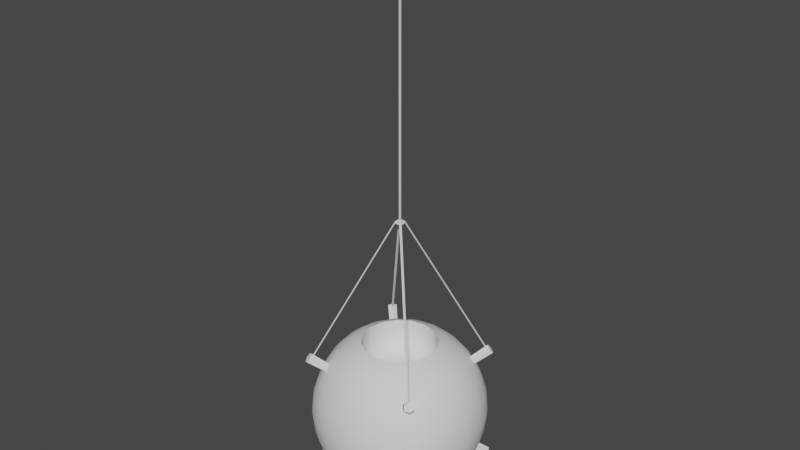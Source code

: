 # Source: plantpot.blend  (saved by Blender 3.5.10; exported with 4.5.12 LTS)
import bpy
from mathutils import Matrix  # noqa: F401  (used for matrix-valued properties, if any)

bpy.ops.wm.read_factory_settings(use_empty=True)
scene = bpy.context.scene
scene.name = 'Scene'

# ---- collections
col_collection = bpy.data.collections.new('Collection'); scene.collection.children.link(col_collection)

# ---- node groups
ng_auto_smooth = bpy.data.node_groups.new('Auto Smooth', 'GeometryNodeTree')
_s = ng_auto_smooth.interface.new_socket(name='Geometry', in_out='OUTPUT', socket_type='NodeSocketGeometry')
_s = ng_auto_smooth.interface.new_socket(name='Geometry', in_out='INPUT', socket_type='NodeSocketGeometry')
_s = ng_auto_smooth.interface.new_socket(name='Angle', in_out='INPUT', socket_type='NodeSocketFloat')
_s.subtype = 'ANGLE'
_s.min_value = 0.0
_s.max_value = 3.142
ng_auto_smooth.is_modifier = True
_N = ng_auto_smooth.nodes; _L = ng_auto_smooth.links
n0 = _N.new('NodeGroupOutput'); n0.name = 'Group Output'; n0.location = (480, -100)
n1 = _N.new('NodeGroupInput'); n1.name = 'Group Input'; n1.location = (-420, -300)
n2 = _N.new('NodeGroupInput'); n2.name = 'Group Input.001'; n2.location = (-60, -100)
n3 = _N.new('GeometryNodeSetShadeSmooth'); n3.name = 'Set Shade Smooth'; n3.location = (120, -100)
n3.domain = 'EDGE'
n4 = _N.new('GeometryNodeSetShadeSmooth'); n4.name = 'Set Shade Smooth.001'; n4.location = (300, -100)
n5 = _N.new('GeometryNodeInputMeshEdgeAngle'); n5.name = 'Edge Angle'; n5.location = (-420, -220)
n6 = _N.new('GeometryNodeInputEdgeSmooth'); n6.name = 'Is Edge Smooth'; n6.location = (-60, -160)
n7 = _N.new('GeometryNodeInputShadeSmooth'); n7.name = 'Is Face Smooth'; n7.location = (-240, -340)
n8 = _N.new('FunctionNodeBooleanMath'); n8.name = 'Boolean Math'; n8.location = (-60, -220)
n9 = _N.new('FunctionNodeCompare'); n9.name = 'Compare'; n9.location = (-240, -180)
n9.operation = 'LESS_EQUAL'
_L.new(n5.outputs[0], n9.inputs[0])
_L.new(n4.outputs[0], n0.inputs[0])
_L.new(n1.outputs[1], n9.inputs[1])
_L.new(n9.outputs[0], n8.inputs[0])
_L.new(n7.outputs[0], n8.inputs[1])
_L.new(n2.outputs[0], n3.inputs[0])
_L.new(n6.outputs[0], n3.inputs[1])
_L.new(n3.outputs[0], n4.inputs[0])
_L.new(n8.outputs[0], n3.inputs[2])
n0.is_active_output = True

# ---- world
world_world = bpy.data.worlds.new('World'); scene.world = world_world
world_world.use_nodes = True; world_world.node_tree.nodes.clear()
_N = world_world.node_tree.nodes; _L = world_world.node_tree.links
n0 = _N.new('ShaderNodeOutputWorld'); n0.name = 'World Output'; n0.location = (300, 300)
n1 = _N.new('ShaderNodeBackground'); n1.name = 'Background'; n1.location = (10, 300)
n1.inputs[0].default_value = (0.05088, 0.05088, 0.05088, 1.0)
_L.new(n1.outputs[0], n0.inputs[0])
n0.is_active_output = True
world_world.color = (0.05088, 0.05088, 0.05088)
world_world.use_sun_shadow = False
world_world.sun_shadow_jitter_overblur = 0.0

# ---- meshes
me_cube_001 = bpy.data.meshes.new('Cube.001')
me_cube_001.from_pydata([(-0.5188, 0.4624, -0.5188), (-0.5512, 0.3771, -0.5512), (-0.595, 0.1915, -0.595), (-0.6094, 1.159e-05, -0.6094), (-0.595, -0.1915, -0.595), (-0.5512, -0.3771, -0.5512), (-0.5188, -0.4624, -0.5188), (-0.5188, -0.5188, -0.4624), (-0.5512, -0.5512, -0.3771), (-0.595, -0.595, -0.1915), (-0.6094, -0.6094, -6.339e-06), (-0.595, -0.595, 0.1915), (-0.5512, -0.5512, 0.3771), (-0.5188, -0.5188, 0.4624), (-0.5188, -0.4624, 0.5188), (-0.5512, -0.3771, 0.5512), (-0.595, -0.1915, 0.595), (-0.6094, 1.025e-05, 0.6094), (-0.595, 0.1915, 0.595), (-0.5512, 0.3771, 0.5512), (-0.5188, 0.4624, 0.5188), (-0.5188, 0.5188, 0.4624), (-0.5512, 0.5512, 0.3771), (-0.595, 0.595, 0.1915), (-0.6094, 0.6094, -6.095e-06), (-0.595, 0.595, -0.1915), (-0.5512, 0.5512, -0.3771), (-0.5188, 0.5188, -0.4624), (0.4624, 0.5188, -0.5188), (0.3771, 0.5512, -0.5512), (0.1915, 0.595, -0.595), (4.404e-07, 0.6094, -0.6094), (-0.1915, 0.595, -0.595), (-0.3771, 0.5512, -0.5512), (-0.4624, 0.5188, -0.5188), (-0.4624, 0.5188, 0.5188), (-0.3771, 0.5512, 0.5512), (-0.1915, 0.595, 0.595), (1.5e-06, 0.6094, 0.6094), (0.1915, 0.595, 0.595), (0.3771, 0.5512, 0.5512), (0.4624, 0.5188, 0.5188), (0.5188, 0.5188, 0.4624), (0.5512, 0.5512, 0.3771), (0.595, 0.595, 0.1915), (0.6094, 0.6094, -6.45e-06), (0.595, 0.595, -0.1915), (0.5512, 0.5512, -0.3771), (0.5188, 0.5188, -0.4624), (0.5188, -0.4624, -0.5188), (0.5512, -0.3771, -0.5512), (0.595, -0.1915, -0.595), (0.6094, 1.347e-05, -0.6094), (0.595, 0.1915, -0.595), (0.5512, 0.3771, -0.5512), (0.5188, 0.4624, -0.5188), (0.5188, 0.4624, 0.5188), (0.5512, 0.3771, 0.5512), (0.595, 0.1915, 0.595), (0.6094, 1.401e-05, 0.6094), (0.595, -0.1915, 0.595), (0.5512, -0.3771, 0.5512), (0.5188, -0.4624, 0.5188), (0.5188, -0.5188, 0.4624), (0.5512, -0.5512, 0.3771), (0.595, -0.595, 0.1915), (0.6094, -0.6094, -6.034e-06), (0.595, -0.595, -0.1915), (0.5512, -0.5512, -0.3771), (0.5188, -0.5188, -0.4624), (-0.4624, -0.5188, -0.5188), (-0.3771, -0.5512, -0.5512), (-0.1915, -0.595, -0.595), (-1.469e-06, -0.6094, -0.6094), (0.1915, -0.595, -0.595), (0.3771, -0.5512, -0.5512), (0.4624, -0.5188, -0.5188), (0.4624, -0.5188, 0.5188), (0.3771, -0.5512, 0.5512), (0.1915, -0.595, 0.595), (-7.05e-07, -0.6094, 0.6094), (-0.1915, -0.595, 0.595), (-0.3771, -0.5512, 0.5512), (-0.4624, -0.5188, 0.5188), (-0.5376, -0.4812, -0.4812), (-0.6031, -0.492, -0.3762), (-0.6597, -0.5186, -0.1945), (-0.6786, -0.5285, -6.288e-06), (-0.6597, -0.5186, 0.1945), (-0.6031, -0.492, 0.3762), (-0.5376, -0.4812, 0.4812), (-0.6031, -0.3762, -0.4921), (-0.6682, -0.3834, -0.3834), (-0.7288, -0.4003, -0.2047), (-0.7509, -0.4086, -5.996e-06), (-0.7288, -0.4003, 0.2046), (-0.6682, -0.3834, 0.3834), (-0.6031, -0.3762, 0.492), (-0.6597, -0.1945, -0.5186), (-0.7288, -0.2046, -0.4003), (-0.7909, -0.2207, -0.2207), (-0.8159, -0.2293, -5.958e-06), (-0.7909, -0.2207, 0.2207), (-0.7288, -0.2046, 0.4003), (-0.6597, -0.1945, 0.5186), (-0.6786, 1.189e-05, -0.5286), (-0.7509, 1.143e-05, -0.4087), (-0.8159, 1.106e-05, -0.2294), (-0.8437, 1.022e-05, -5.997e-06), (-0.8159, 1.001e-05, 0.2294), (-0.7509, 9.734e-06, 0.4086), (-0.6786, 9.931e-06, 0.5285), (-0.6597, 0.1945, -0.5186), (-0.7288, 0.2047, -0.4004), (-0.7909, 0.2207, -0.2207), (-0.8159, 0.2294, -6.219e-06), (-0.7909, 0.2207, 0.2207), (-0.7288, 0.2047, 0.4003), (-0.6597, 0.1945, 0.5186), (-0.6031, 0.3762, -0.4921), (-0.6682, 0.3834, -0.3834), (-0.7288, 0.4004, -0.2047), (-0.7509, 0.4087, -5.767e-06), (-0.7288, 0.4004, 0.2046), (-0.6682, 0.3834, 0.3834), (-0.6031, 0.3762, 0.492), (-0.5376, 0.4812, -0.4812), (-0.6031, 0.4921, -0.3762), (-0.6597, 0.5186, -0.1945), (-0.6786, 0.5286, -5.61e-06), (-0.6597, 0.5186, 0.1945), (-0.6031, 0.4921, 0.3762), (-0.5376, 0.4812, 0.4812), (-0.4812, 0.5376, -0.4812), (-0.492, 0.6031, -0.3762), (-0.5186, 0.6597, -0.1945), (-0.5285, 0.6787, -6.365e-06), (-0.5186, 0.6597, 0.1945), (-0.492, 0.6031, 0.3762), (-0.4812, 0.5376, 0.4812), (-0.3762, 0.6031, -0.4921), (-0.3834, 0.6682, -0.3834), (-0.4003, 0.7288, -0.2047), (-0.4086, 0.7509, -6.448e-06), (-0.4003, 0.7288, 0.2046), (-0.3834, 0.6682, 0.3834), (-0.3762, 0.6031, 0.492), (-0.1945, 0.6597, -0.5186), (-0.2047, 0.7288, -0.4004), (-0.2207, 0.7909, -0.2207), (-0.2294, 0.8159, -6.327e-06), (-0.2207, 0.7909, 0.2207), (-0.2047, 0.7288, 0.4003), (-0.1945, 0.6597, 0.5186), (7.979e-07, 0.6787, -0.5286), (1.404e-06, 0.7509, -0.4087), (2.294e-06, 0.8159, -0.2294), (2.483e-06, 0.8437, -6.105e-06), (3.1e-06, 0.8159, 0.2294), (2.631e-06, 0.7509, 0.4086), (2.099e-06, 0.6786, 0.5285), (0.1945, 0.6597, -0.5186), (0.2047, 0.7288, -0.4003), (0.2207, 0.7909, -0.2207), (0.2294, 0.8159, -5.625e-06), (0.2207, 0.7909, 0.2207), (0.2047, 0.7288, 0.4003), (0.1945, 0.6597, 0.5186), (0.3762, 0.6031, -0.4921), (0.3834, 0.6682, -0.3834), (0.4003, 0.7288, -0.2047), (0.4087, 0.7509, -5.912e-06), (0.4003, 0.7288, 0.2046), (0.3834, 0.6682, 0.3834), (0.3762, 0.6031, 0.492), (0.4812, 0.5376, -0.4812), (0.4921, 0.6031, -0.3762), (0.5186, 0.6597, -0.1945), (0.5286, 0.6787, -6.397e-06), (0.5186, 0.6597, 0.1945), (0.4921, 0.6031, 0.3762), (0.4812, 0.5376, 0.4812), (0.5376, 0.4812, -0.4812), (0.6031, 0.4921, -0.3762), (0.6597, 0.5186, -0.1945), (0.6786, 0.5286, -5.923e-06), (0.6597, 0.5186, 0.1945), (0.6031, 0.4921, 0.3762), (0.5376, 0.4812, 0.4812), (0.6031, 0.3762, -0.4921), (0.6682, 0.3834, -0.3834), (0.7288, 0.4004, -0.2047), (0.7509, 0.4087, -5.588e-06), (0.7288, 0.4004, 0.2046), (0.6682, 0.3834, 0.3834), (0.6031, 0.3762, 0.492), (0.6597, 0.1945, -0.5186), (0.7288, 0.2047, -0.4003), (0.7909, 0.2207, -0.2207), (0.8159, 0.2294, -5.704e-06), (0.7909, 0.2207, 0.2207), (0.7288, 0.2047, 0.4003), (0.6597, 0.1945, 0.5186), (0.6786, 1.388e-05, -0.5286), (0.7509, 1.452e-05, -0.4087), (0.8159, 1.449e-05, -0.2294), (0.8437, 1.412e-05, -6.018e-06), (0.8159, 1.391e-05, 0.2294), (0.7509, 1.374e-05, 0.4086), (0.6786, 1.387e-05, 0.5285), (0.6597, -0.1945, -0.5186), (0.7288, -0.2046, -0.4004), (0.7909, -0.2207, -0.2207), (0.8159, -0.2293, -5.883e-06), (0.7909, -0.2207, 0.2207), (0.7288, -0.2046, 0.4003), (0.6597, -0.1945, 0.5186), (0.6031, -0.3762, -0.4921), (0.6682, -0.3834, -0.3834), (0.7288, -0.4003, -0.2047), (0.7509, -0.4086, -6.312e-06), (0.7288, -0.4003, 0.2046), (0.6682, -0.3834, 0.3834), (0.6031, -0.3762, 0.492), (0.5376, -0.4812, -0.4812), (0.6031, -0.492, -0.3762), (0.6597, -0.5186, -0.1945), (0.6786, -0.5285, -6.589e-06), (0.6597, -0.5186, 0.1945), (0.6031, -0.492, 0.3762), (0.5376, -0.4812, 0.4812), (0.4812, -0.5376, -0.4812), (0.492, -0.6031, -0.3762), (0.5186, -0.6597, -0.1945), (0.5285, -0.6786, -5.588e-06), (0.5186, -0.6597, 0.1945), (0.492, -0.6031, 0.3762), (0.4812, -0.5376, 0.4812), (0.3762, -0.6031, -0.4921), (0.3834, -0.6682, -0.3834), (0.4003, -0.7288, -0.2047), (0.4086, -0.7509, -5.21e-06), (0.4003, -0.7288, 0.2046), (0.3834, -0.6682, 0.3834), (0.3762, -0.6031, 0.492), (0.1945, -0.6597, -0.5186), (0.2047, -0.7288, -0.4003), (0.2207, -0.7909, -0.2207), (0.2294, -0.8159, -5.211e-06), (0.2207, -0.7909, 0.2207), (0.2047, -0.7288, 0.4003), (0.1945, -0.6597, 0.5186), (-2.175e-06, -0.6786, -0.5286), (-2.197e-06, -0.7509, -0.4087), (-2.35e-06, -0.8159, -0.2294), (-2.246e-06, -0.8437, -5.058e-06), (-1.532e-06, -0.8159, 0.2294), (-9.217e-07, -0.7509, 0.4086), (-5.411e-07, -0.6786, 0.5285), (-0.1945, -0.6597, -0.5186), (-0.2047, -0.7288, -0.4004), (-0.2207, -0.7909, -0.2207), (-0.2294, -0.8159, -5.409e-06), (-0.2207, -0.7909, 0.2207), (-0.2047, -0.7288, 0.4003), (-0.1945, -0.6597, 0.5186), (-0.3762, -0.6031, -0.4921), (-0.3834, -0.6682, -0.3834), (-0.4003, -0.7288, -0.2047), (-0.4086, -0.7509, -6.114e-06), (-0.4003, -0.7288, 0.2046), (-0.3834, -0.6682, 0.3834), (-0.3762, -0.6031, 0.492), (-0.4812, -0.5376, -0.4812), (-0.492, -0.6031, -0.3762), (-0.5186, -0.6597, -0.1945), (-0.5285, -0.6786, -6.176e-06), (-0.5186, -0.6597, 0.1945), (-0.492, -0.6031, 0.3762), (-0.4812, -0.5376, 0.4812), (-0.4812, 0.4812, -0.5376), (-0.3762, 0.4921, -0.6031), (-0.1945, 0.5186, -0.6597), (2.566e-07, 0.5286, -0.6786), (0.1945, 0.5186, -0.6597), (0.3762, 0.4921, -0.6031), (0.4812, 0.4812, -0.5376), (-0.492, 0.3762, -0.6031), (-0.3834, 0.3834, -0.6682), (-0.2047, 0.4004, -0.7288), (-5.032e-07, 0.4087, -0.7509), (0.2047, 0.4004, -0.7288), (0.3834, 0.3834, -0.6682), (0.4921, 0.3762, -0.6031), (-0.5186, 0.1945, -0.6597), (-0.4003, 0.2047, -0.7288), (-0.2207, 0.2207, -0.7909), (-3.6e-07, 0.2294, -0.8159), (0.2207, 0.2207, -0.7909), (0.4003, 0.2047, -0.7288), (0.5186, 0.1945, -0.6597), (-0.5285, 1.125e-05, -0.6786), (-0.4086, 1.201e-05, -0.7509), (-0.2294, 1.222e-05, -0.8159), (3.889e-07, 1.184e-05, -0.8437), (0.2294, 1.245e-05, -0.8159), (0.4086, 1.297e-05, -0.7509), (0.5285, 1.318e-05, -0.6786), (-0.5186, -0.1945, -0.6597), (-0.4003, -0.2046, -0.7288), (-0.2207, -0.2207, -0.7909), (8.461e-07, -0.2294, -0.8159), (0.2207, -0.2207, -0.7909), (0.4003, -0.2046, -0.7288), (0.5186, -0.1945, -0.6597), (-0.492, -0.3762, -0.6031), (-0.3834, -0.3834, -0.6682), (-0.2047, -0.4003, -0.7288), (7.007e-07, -0.4086, -0.7509), (0.2047, -0.4003, -0.7288), (0.3834, -0.3834, -0.6682), (0.492, -0.3762, -0.6031), (-0.4812, -0.4812, -0.5376), (-0.3762, -0.492, -0.6031), (-0.1945, -0.5186, -0.6597), (-2.216e-07, -0.5285, -0.6786), (0.1945, -0.5186, -0.6597), (0.3762, -0.492, -0.6031), (0.4812, -0.4812, -0.5376), (0.4812, 0.4812, 0.5376), (0.3762, 0.4921, 0.6031), (0.1945, 0.5186, 0.6597), (1.446e-06, 0.5286, 0.6786), (-0.1945, 0.5186, 0.6597), (-0.3762, 0.4921, 0.6031), (-0.4812, 0.4812, 0.5376), (0.492, 0.3762, 0.6031), (0.327, 0.3271, 0.7192), (0.177, 0.4273, 0.7192), (4.558e-07, 0.4625, 0.7192), (-0.177, 0.4273, 0.7192), (-0.327, 0.3271, 0.7192), (-0.492, 0.3762, 0.6031), (0.5186, 0.1945, 0.6597), (0.4273, 0.177, 0.7192), (-0.37, 1.268e-05, 0.7592), (0.37, 1.262e-05, 0.7592), (-0.3418, 0.1416, 0.7592), (-0.4273, 0.177, 0.7192), (-0.5186, 0.1945, 0.6597), (0.5285, 1.378e-05, 0.6786), (0.4625, 1.261e-05, 0.7192), (0.3418, 0.1416, 0.7592), (-0.2616, 0.2617, 0.7592), (-0.1416, 0.3419, 0.7592), (-0.4625, 1.269e-05, 0.7192), (-0.5285, 1.077e-05, 0.6786), (0.5186, -0.1945, 0.6597), (0.4273, -0.177, 0.7192), (4.477e-07, 0.37, 0.7592), (0.1416, 0.3419, 0.7592), (0.2616, 0.2617, 0.7592), (-0.4273, -0.177, 0.7192), (-0.5186, -0.1945, 0.6597), (0.492, -0.3762, 0.6031), (0.327, -0.327, 0.7192), (0.177, -0.4273, 0.7192), (3.749e-07, -0.4625, 0.7192), (-0.177, -0.4273, 0.7192), (-0.327, -0.327, 0.7192), (-0.492, -0.3762, 0.6031), (0.4812, -0.4812, 0.5376), (0.3762, -0.492, 0.6031), (0.1945, -0.5186, 0.6597), (-7.956e-07, -0.5285, 0.6786), (-0.1945, -0.5186, 0.6597), (-0.3762, -0.492, 0.6031), (-0.4812, -0.4812, 0.5376), (0.3418, -0.1416, 0.7592), (-0.3418, -0.1416, 0.7592), (0.2616, -0.2616, 0.7592), (0.1416, -0.3418, 0.7592), (3.83e-07, -0.37, 0.7592), (-0.1416, -0.3418, 0.7592), (-0.2616, -0.2616, 0.7592), (-0.6183, -0.6183, -0.6183), (-0.6183, -0.6183, 0.6183), (-0.6183, 0.6183, -0.6183), (-0.6183, 0.6183, 0.6183), (0.6183, -0.6183, -0.6183), (0.6183, -0.6183, 0.6183), (0.6183, 0.6183, -0.6183), (0.6183, 0.6183, 0.6183), (-0.6376, 0.577, -0.6376), (-0.6376, -0.5769, -0.6376), (-0.6376, -0.6376, -0.5769), (-0.6376, -0.6376, 0.5769), (-0.6376, -0.5769, 0.6376), (-0.6376, 0.577, 0.6376), (-0.6376, 0.6376, 0.5769), (-0.6376, 0.6376, -0.5769), (0.5769, 0.6376, -0.6376), (-0.5769, 0.6376, -0.6376), (-0.5769, 0.6376, 0.6376), (0.5769, 0.6376, 0.6376), (0.6376, 0.6376, 0.5769), (0.6376, 0.6376, -0.5769), (0.6376, -0.5769, -0.6376), (0.6376, 0.577, -0.6376), (0.6376, 0.577, 0.6376), (0.6376, -0.5769, 0.6376), (0.6376, -0.6376, 0.5769), (0.6376, -0.6376, -0.5769), (-0.5769, -0.6376, -0.6376), (0.5769, -0.6376, -0.6376), (0.5769, -0.6376, 0.6376), (-0.5769, -0.6376, 0.6376), (-0.6606, -0.5957, -0.5957), (-0.6606, -0.5957, 0.5957), (-0.6606, 0.5957, -0.5957), (-0.6606, 0.5957, 0.5957), (-0.5957, 0.6606, -0.5957), (-0.5957, 0.6606, 0.5957), (0.5957, 0.6606, -0.5957), (0.5957, 0.6606, 0.5957), (0.6606, 0.5957, -0.5957), (0.6606, 0.5957, 0.5957), (0.6606, -0.5957, -0.5957), (0.6606, -0.5957, 0.5957), (0.5957, -0.6606, -0.5957), (0.5957, -0.6606, 0.5957), (-0.5957, -0.6606, -0.5957), (-0.5957, -0.6606, 0.5957), (-0.5957, 0.5957, -0.6606), (0.5957, 0.5957, -0.6606), (-0.5957, -0.5957, -0.6606), (0.5957, -0.5957, -0.6606), (0.5957, 0.5957, 0.6606), (-0.5957, 0.5957, 0.6606), (0.5957, -0.5957, 0.6606), (-0.5957, -0.5957, 0.6606), (-0.37, 1.268e-05, 0.7192), (0.37, 1.262e-05, 0.7192), (-0.3418, 0.1416, 0.7192), (0.3418, 0.1416, 0.7192), (-0.2616, 0.2617, 0.7192), (-0.1416, 0.3419, 0.7192), (4.477e-07, 0.37, 0.7192), (0.1416, 0.3419, 0.7192), (0.2616, 0.2617, 0.7192), (0.3418, -0.1416, 0.7192), (-0.3418, -0.1416, 0.7192), (0.2616, -0.2616, 0.7192), (0.1416, -0.3418, 0.7192), (3.83e-07, -0.37, 0.7192), (-0.1416, -0.3418, 0.7192), (-0.2616, -0.2616, 0.7192), (-0.1802, 1.264e-05, 0.4192), (-0.37, 1.268e-05, 0.6053), (-0.2751, 1.266e-05, 0.4441), (-0.3446, 1.268e-05, 0.5123), (0.37, 1.262e-05, 0.6053), (0.1802, 1.265e-05, 0.4192), (0.3446, 1.262e-05, 0.5123), (0.2751, 1.264e-05, 0.4441), (-0.1665, 0.06897, 0.4192), (-0.3418, 0.1416, 0.6053), (-0.2542, 0.1053, 0.4441), (-0.3184, 0.1319, 0.5123), (0.3418, 0.1416, 0.6053), (0.1665, 0.06897, 0.4192), (0.3184, 0.1319, 0.5123), (0.2542, 0.1053, 0.4441), (-0.1274, 0.1274, 0.4192), (-0.2616, 0.2617, 0.6053), (-0.1945, 0.1945, 0.4441), (-0.2437, 0.2437, 0.5123), (-0.06896, 0.1665, 0.4192), (-0.1416, 0.3419, 0.6053), (-0.1053, 0.2542, 0.4441), (-0.1319, 0.3184, 0.5123), (4.098e-07, 0.1802, 0.4192), (4.477e-07, 0.37, 0.6053), (4.286e-07, 0.2751, 0.4441), (4.428e-07, 0.3446, 0.5123), (0.06896, 0.1665, 0.4192), (0.1416, 0.3419, 0.6053), (0.1053, 0.2542, 0.4441), (0.1319, 0.3184, 0.5123), (0.2616, 0.2617, 0.6053), (0.1274, 0.1274, 0.4192), (0.2437, 0.2437, 0.5123), (0.1945, 0.1945, 0.4441), (0.3418, -0.1416, 0.6053), (0.1665, -0.06895, 0.4192), (0.3184, -0.1319, 0.5123), (0.2542, -0.1053, 0.4441), (-0.1665, -0.06895, 0.4192), (-0.3418, -0.1416, 0.6053), (-0.2542, -0.1053, 0.4441), (-0.3184, -0.1319, 0.5123), (0.2616, -0.2616, 0.6053), (0.1274, -0.1274, 0.4192), (0.2437, -0.2436, 0.5123), (0.1945, -0.1945, 0.4441), (0.1416, -0.3418, 0.6053), (0.06896, -0.1665, 0.4192), (0.1319, -0.3183, 0.5123), (0.1053, -0.2542, 0.4441), (3.83e-07, -0.37, 0.6053), (4.21e-07, -0.1802, 0.4192), (3.879e-07, -0.3446, 0.5123), (4.019e-07, -0.2751, 0.4441), (-0.1416, -0.3418, 0.6053), (-0.06896, -0.1665, 0.4192), (-0.1319, -0.3183, 0.5123), (-0.1053, -0.2542, 0.4441), (-0.1274, -0.1274, 0.4192), (-0.2616, -0.2616, 0.6053), (-0.1945, -0.1945, 0.4441), (-0.2437, -0.2436, 0.5123)], [], [(84, 85, 92, 91), (85, 86, 93, 92), (86, 87, 94, 93), (87, 88, 95, 94), (88, 89, 96, 95), (89, 90, 97, 96), (91, 92, 99, 98), (92, 93, 100, 99), (93, 94, 101, 100), (94, 95, 102, 101), (95, 96, 103, 102), (96, 97, 104, 103), (98, 99, 106, 105), (99, 100, 107, 106), (100, 101, 108, 107), (101, 102, 109, 108), (102, 103, 110, 109), (103, 104, 111, 110), (105, 106, 113, 112), (106, 107, 114, 113), (107, 108, 115, 114), (108, 109, 116, 115), (109, 110, 117, 116), (110, 111, 118, 117), (112, 113, 120, 119), (113, 114, 121, 120), (114, 115, 122, 121), (115, 116, 123, 122), (116, 117, 124, 123), (117, 118, 125, 124), (119, 120, 127, 126), (120, 121, 128, 127), (121, 122, 129, 128), (122, 123, 130, 129), (123, 124, 131, 130), (124, 125, 132, 131), (230, 62, 410, 428), (7, 8, 85, 84), (8, 9, 86, 85), (9, 10, 87, 86), (10, 11, 88, 87), (11, 12, 89, 88), (12, 13, 90, 89), (70, 273, 431, 413), (90, 14, 15, 97), (97, 15, 16, 104), (104, 16, 17, 111), (111, 17, 18, 118), (118, 18, 19, 125), (125, 19, 20, 132), (77, 237, 430, 415), (131, 132, 21, 22), (130, 131, 22, 23), (129, 130, 23, 24), (128, 129, 24, 25), (127, 128, 25, 26), (126, 127, 26, 27), (0, 126, 419, 393), (1, 119, 126, 0), (2, 112, 119, 1), (3, 105, 112, 2), (4, 98, 105, 3), (5, 91, 98, 4), (6, 84, 91, 5), (133, 134, 141, 140), (134, 135, 142, 141), (135, 136, 143, 142), (136, 137, 144, 143), (137, 138, 145, 144), (138, 139, 146, 145), (140, 141, 148, 147), (141, 142, 149, 148), (142, 143, 150, 149), (143, 144, 151, 150), (144, 145, 152, 151), (145, 146, 153, 152), (147, 148, 155, 154), (148, 149, 156, 155), (149, 150, 157, 156), (150, 151, 158, 157), (151, 152, 159, 158), (152, 153, 160, 159), (154, 155, 162, 161), (155, 156, 163, 162), (156, 157, 164, 163), (157, 158, 165, 164), (158, 159, 166, 165), (159, 160, 167, 166), (161, 162, 169, 168), (162, 163, 170, 169), (163, 164, 171, 170), (164, 165, 172, 171), (165, 166, 173, 172), (166, 167, 174, 173), (168, 169, 176, 175), (169, 170, 177, 176), (170, 171, 178, 177), (171, 172, 179, 178), (172, 173, 180, 179), (173, 174, 181, 180), (273, 7, 395, 431), (27, 26, 134, 133), (26, 25, 135, 134), (25, 24, 136, 135), (24, 23, 137, 136), (23, 22, 138, 137), (22, 21, 139, 138), (14, 90, 418, 397), (139, 35, 36, 146), (146, 36, 37, 153), (153, 37, 38, 160), (160, 38, 39, 167), (167, 39, 40, 174), (174, 40, 41, 181), (237, 63, 411, 430), (180, 181, 42, 43), (179, 180, 43, 44), (178, 179, 44, 45), (177, 178, 45, 46), (176, 177, 46, 47), (175, 176, 47, 48), (126, 27, 400, 419), (29, 168, 175, 28), (30, 161, 168, 29), (31, 154, 161, 30), (32, 147, 154, 31), (33, 140, 147, 32), (34, 133, 140, 33), (182, 183, 190, 189), (183, 184, 191, 190), (184, 185, 192, 191), (185, 186, 193, 192), (186, 187, 194, 193), (187, 188, 195, 194), (189, 190, 197, 196), (190, 191, 198, 197), (191, 192, 199, 198), (192, 193, 200, 199), (193, 194, 201, 200), (194, 195, 202, 201), (196, 197, 204, 203), (197, 198, 205, 204), (198, 199, 206, 205), (199, 200, 207, 206), (200, 201, 208, 207), (201, 202, 209, 208), (203, 204, 211, 210), (204, 205, 212, 211), (205, 206, 213, 212), (206, 207, 214, 213), (207, 208, 215, 214), (208, 209, 216, 215), (210, 211, 218, 217), (211, 212, 219, 218), (212, 213, 220, 219), (213, 214, 221, 220), (214, 215, 222, 221), (215, 216, 223, 222), (217, 218, 225, 224), (218, 219, 226, 225), (219, 220, 227, 226), (220, 221, 228, 227), (221, 222, 229, 228), (222, 223, 230, 229), (76, 328, 436, 414), (48, 47, 183, 182), (47, 46, 184, 183), (46, 45, 185, 184), (45, 44, 186, 185), (44, 43, 187, 186), (43, 42, 188, 187), (90, 13, 396, 418), (188, 56, 57, 195), (195, 57, 58, 202), (202, 58, 59, 209), (209, 59, 60, 216), (216, 60, 61, 223), (223, 61, 62, 230), (280, 0, 393, 433), (229, 230, 63, 64), (228, 229, 64, 65), (227, 228, 65, 66), (226, 227, 66, 67), (225, 226, 67, 68), (224, 225, 68, 69), (34, 280, 433, 402), (50, 217, 224, 49), (51, 210, 217, 50), (52, 203, 210, 51), (53, 196, 203, 52), (54, 189, 196, 53), (55, 182, 189, 54), (231, 232, 239, 238), (232, 233, 240, 239), (233, 234, 241, 240), (234, 235, 242, 241), (235, 236, 243, 242), (236, 237, 244, 243), (238, 239, 246, 245), (239, 240, 247, 246), (240, 241, 248, 247), (241, 242, 249, 248), (242, 243, 250, 249), (243, 244, 251, 250), (245, 246, 253, 252), (246, 247, 254, 253), (247, 248, 255, 254), (248, 249, 256, 255), (249, 250, 257, 256), (250, 251, 258, 257), (252, 253, 260, 259), (253, 254, 261, 260), (254, 255, 262, 261), (255, 256, 263, 262), (256, 257, 264, 263), (257, 258, 265, 264), (259, 260, 267, 266), (260, 261, 268, 267), (261, 262, 269, 268), (262, 263, 270, 269), (263, 264, 271, 270), (264, 265, 272, 271), (266, 267, 274, 273), (267, 268, 275, 274), (268, 269, 276, 275), (269, 270, 277, 276), (270, 271, 278, 277), (271, 272, 279, 278), (42, 181, 424, 405), (69, 68, 232, 231), (68, 67, 233, 232), (67, 66, 234, 233), (66, 65, 235, 234), (65, 64, 236, 235), (64, 63, 237, 236), (328, 49, 407, 436), (237, 77, 78, 244), (244, 78, 79, 251), (251, 79, 80, 258), (258, 80, 81, 265), (265, 81, 82, 272), (272, 82, 83, 279), (133, 34, 402, 421), (278, 279, 13, 12), (277, 278, 12, 11), (276, 277, 11, 10), (275, 276, 10, 9), (274, 275, 9, 8), (273, 274, 8, 7), (27, 133, 421, 400), (71, 266, 273, 70), (72, 259, 266, 71), (73, 252, 259, 72), (74, 245, 252, 73), (75, 238, 245, 74), (76, 231, 238, 75), (280, 281, 288, 287), (281, 282, 289, 288), (282, 283, 290, 289), (283, 284, 291, 290), (284, 285, 292, 291), (285, 286, 293, 292), (287, 288, 295, 294), (288, 289, 296, 295), (289, 290, 297, 296), (290, 291, 298, 297), (291, 292, 299, 298), (292, 293, 300, 299), (294, 295, 302, 301), (295, 296, 303, 302), (296, 297, 304, 303), (297, 298, 305, 304), (298, 299, 306, 305), (299, 300, 307, 306), (301, 302, 309, 308), (302, 303, 310, 309), (303, 304, 311, 310), (304, 305, 312, 311), (305, 306, 313, 312), (306, 307, 314, 313), (308, 309, 316, 315), (309, 310, 317, 316), (310, 311, 318, 317), (311, 312, 319, 318), (312, 313, 320, 319), (313, 314, 321, 320), (315, 316, 323, 322), (316, 317, 324, 323), (317, 318, 325, 324), (318, 319, 326, 325), (319, 320, 327, 326), (320, 321, 328, 327), (62, 371, 439, 410), (34, 33, 281, 280), (33, 32, 282, 281), (32, 31, 283, 282), (31, 30, 284, 283), (30, 29, 285, 284), (29, 28, 286, 285), (181, 41, 404, 424), (286, 55, 54, 293), (293, 54, 53, 300), (300, 53, 52, 307), (307, 52, 51, 314), (314, 51, 50, 321), (321, 50, 49, 328), (20, 335, 438, 398), (327, 328, 76, 75), (326, 327, 75, 74), (325, 326, 74, 73), (324, 325, 73, 72), (323, 324, 72, 71), (322, 323, 71, 70), (49, 224, 427, 407), (5, 315, 322, 6), (4, 308, 315, 5), (3, 301, 308, 4), (2, 294, 301, 3), (1, 287, 294, 2), (0, 280, 287, 1), (329, 330, 337, 336), (330, 331, 338, 337), (331, 332, 339, 338), (332, 333, 340, 339), (333, 334, 341, 340), (334, 335, 342, 341), (336, 337, 344, 343), (344, 337, 361, 352), (362, 369, 384, 379), (351, 344, 352, 346), (369, 368, 383, 384), (341, 342, 349, 348), (343, 344, 351, 350), (340, 341, 353, 354), (341, 348, 347, 353), (358, 351, 346, 378), (368, 367, 382, 383), (348, 349, 356, 355), (350, 351, 358, 357), (339, 340, 354, 359), (367, 366, 381, 382), (338, 339, 359, 360), (348, 355, 345, 347), (355, 356, 363, 362), (357, 358, 365, 364), (365, 358, 378, 380), (366, 365, 380, 381), (337, 338, 360, 361), (355, 362, 379, 345), (362, 363, 370, 369), (364, 365, 372, 371), (365, 366, 373, 372), (366, 367, 374, 373), (367, 368, 375, 374), (368, 369, 376, 375), (369, 370, 377, 376), (371, 77, 415, 439), (41, 40, 330, 329), (40, 39, 331, 330), (39, 38, 332, 331), (38, 37, 333, 332), (37, 36, 334, 333), (36, 35, 335, 334), (56, 188, 426, 409), (335, 20, 19, 342), (342, 19, 18, 349), (349, 18, 17, 356), (356, 17, 16, 363), (363, 16, 15, 370), (370, 15, 14, 377), (335, 35, 403, 438), (376, 377, 83, 82), (375, 376, 82, 81), (374, 375, 81, 80), (373, 374, 80, 79), (372, 373, 79, 78), (371, 372, 78, 77), (224, 69, 412, 427), (61, 364, 371, 62), (60, 357, 364, 61), (59, 350, 357, 60), (58, 343, 350, 59), (57, 336, 343, 58), (56, 329, 336, 57), (385, 395, 417, 394), (396, 386, 397, 418), (420, 398, 388, 399), (393, 419, 400, 387), (387, 400, 421, 402), (399, 388, 403, 422), (424, 404, 392, 405), (401, 423, 406, 391), (391, 406, 425, 408), (405, 392, 409, 426), (428, 410, 390, 411), (407, 427, 412, 389), (389, 412, 429, 414), (411, 390, 415, 430), (432, 416, 386, 396), (413, 431, 395, 385), (387, 402, 433, 393), (401, 391, 408, 434), (436, 407, 389, 414), (394, 435, 413, 385), (392, 404, 437, 409), (403, 388, 398, 438), (440, 397, 386, 416), (410, 439, 415, 390), (48, 182, 425, 406), (182, 55, 408, 425), (377, 14, 397, 440), (63, 230, 428, 411), (41, 329, 437, 404), (329, 56, 409, 437), (139, 21, 399, 422), (83, 377, 440, 416), (175, 48, 406, 423), (286, 28, 401, 434), (35, 139, 422, 403), (322, 70, 413, 435), (28, 175, 423, 401), (55, 286, 434, 408), (132, 20, 398, 420), (6, 322, 435, 394), (7, 84, 417, 395), (84, 6, 394, 417), (279, 83, 416, 432), (21, 132, 420, 399), (69, 231, 429, 412), (231, 76, 414, 429), (13, 279, 432, 396), (188, 42, 405, 426), (359, 354, 446, 447), (346, 352, 444, 442), (360, 359, 447, 448), (353, 347, 443, 445), (345, 379, 451, 441), (361, 360, 448, 449), (382, 381, 453, 454), (352, 361, 449, 444), (378, 346, 442, 450), (381, 380, 452, 453), (354, 353, 445, 446), (347, 345, 441, 443), (379, 384, 456, 451), (384, 383, 455, 456), (380, 378, 450, 452), (383, 382, 454, 455), (447, 446, 478, 482), (451, 456, 518, 498), (448, 447, 482, 486), (450, 442, 461, 493), (449, 448, 486, 489), (442, 444, 469, 461), (452, 450, 493, 501), (441, 451, 498, 458), (456, 455, 513, 518), (445, 443, 466, 474), (455, 454, 509, 513), (444, 449, 489, 469), (454, 453, 505, 509), (446, 445, 474, 478), (453, 452, 501, 505), (443, 441, 458, 466), (514, 517, 519, 516), (516, 519, 520, 515), (515, 520, 518, 513), (510, 514, 516, 512), (512, 516, 515, 511), (511, 515, 513, 509), (506, 510, 512, 508), (508, 512, 511, 507), (507, 511, 509, 505), (502, 506, 508, 504), (504, 508, 507, 503), (503, 507, 505, 501), (498, 518, 520, 500), (500, 520, 519, 499), (499, 519, 517, 497), (494, 502, 504, 496), (496, 504, 503, 495), (495, 503, 501, 493), (458, 498, 500, 460), (460, 500, 499, 459), (459, 499, 497, 457), (462, 494, 496, 464), (464, 496, 495, 463), (463, 495, 493, 461), (466, 458, 460, 468), (468, 460, 459, 467), (467, 459, 457, 465), (470, 462, 464, 472), (472, 464, 463, 471), (471, 463, 461, 469), (474, 466, 468, 476), (476, 468, 467, 475), (475, 467, 465, 473), (490, 470, 472, 492), (492, 472, 471, 491), (491, 471, 469, 489), (478, 474, 476, 480), (480, 476, 475, 479), (479, 475, 473, 477), (482, 478, 480, 484), (484, 480, 479, 483), (483, 479, 477, 481), (486, 482, 484, 488), (488, 484, 483, 487), (487, 483, 481, 485), (489, 486, 488, 491), (491, 488, 487, 492), (492, 487, 485, 490), (517, 514, 510, 506, 502, 494, 462, 470, 490, 485, 481, 477, 473, 465, 457, 497)])
me_cube_001.polygons.foreach_set('use_smooth', [True] * 513)
_uv = me_cube_001.uv_layers.new(name='UVMap')
_uv.uv.foreach_set('vector', [0.4063, 0.03125, 0.4375, 0.03125, 0.4375, 0.0625, 0.4063, 0.0625, 0.4375, 0.03125, 0.4688, 0.03125, 0.4688, 0.0625, 0.4375, 0.0625, 0.4688, 0.03125, 0.5, 0.03125, 0.5, 0.0625, 0.4688, 0.0625, 0.5, 0.03125, 0.5312, 0.03125, 0.5312, 0.0625, 0.5, 0.0625, 0.5312, 0.03125, 0.5625, 0.03125, 0.5625, 0.0625, 0.5312, 0.0625, 0.5625, 0.03125, 0.5938, 0.03125, 0.5938, 0.0625, 0.5625, 0.0625, 0.4063, 0.0625, 0.4375, 0.0625, 0.4375, 0.09375, 0.4063, 0.09375, 0.4375, 0.0625, 0.4688, 0.0625, 0.4688, 0.09375, 0.4375, 0.09375, 0.4688, 0.0625, 0.5, 0.0625, 0.5, 0.09375, 0.4688, 0.09375, 0.5, 0.0625, 0.5312, 0.0625, 0.5313, 0.09375, 0.5, 0.09375, 0.5312, 0.0625, 0.5625, 0.0625, 0.5625, 0.09375, 0.5313, 0.09375, 0.5625, 0.0625, 0.5938, 0.0625, 0.5938, 0.09375, 0.5625, 0.09375, 0.4063, 0.09375, 0.4375, 0.09375, 0.4375, 0.125, 0.4063, 0.125, 0.4375, 0.09375, 0.4688, 0.09375, 0.4688, 0.125, 0.4375, 0.125, 0.4688, 0.09375, 0.5, 0.09375, 0.5, 0.125, 0.4688, 0.125, 0.5, 0.09375, 0.5313, 0.09375, 0.5312, 0.125, 0.5, 0.125, 0.5313, 0.09375, 0.5625, 0.09375, 0.5625, 0.125, 0.5312, 0.125, 0.5625, 0.09375, 0.5938, 0.09375, 0.5938, 0.125, 0.5625, 0.125, 0.4063, 0.125, 0.4375, 0.125, 0.4375, 0.1562, 0.4063, 0.1563, 0.4375, 0.125, 0.4688, 0.125, 0.4688, 0.1563, 0.4375, 0.1562, 0.4688, 0.125, 0.5, 0.125, 0.5, 0.1562, 0.4688, 0.1563, 0.5, 0.125, 0.5312, 0.125, 0.5313, 0.1563, 0.5, 0.1562, 0.5312, 0.125, 0.5625, 0.125, 0.5625, 0.1562, 0.5313, 0.1563, 0.5625, 0.125, 0.5938, 0.125, 0.5938, 0.1562, 0.5625, 0.1562, 0.4063, 0.1563, 0.4375, 0.1562, 0.4375, 0.1875, 0.4063, 0.1875, 0.4375, 0.1562, 0.4688, 0.1563, 0.4688, 0.1875, 0.4375, 0.1875, 0.4688, 0.1563, 0.5, 0.1562, 0.5, 0.1875, 0.4688, 0.1875, 0.5, 0.1562, 0.5313, 0.1563, 0.5312, 0.1875, 0.5, 0.1875, 0.5313, 0.1563, 0.5625, 0.1562, 0.5625, 0.1875, 0.5312, 0.1875, 0.5625, 0.1562, 0.5938, 0.1562, 0.5938, 0.1875, 0.5625, 0.1875, 0.4063, 0.1875, 0.4375, 0.1875, 0.4375, 0.2188, 0.4063, 0.2188, 0.4375, 0.1875, 0.4688, 0.1875, 0.4688, 0.2188, 0.4375, 0.2188, 0.4688, 0.1875, 0.5, 0.1875, 0.5, 0.2188, 0.4688, 0.2188, 0.5, 0.1875, 0.5312, 0.1875, 0.5313, 0.2188, 0.5, 0.2188, 0.5312, 0.1875, 0.5625, 0.1875, 0.5625, 0.2188, 0.5313, 0.2188, 0.5625, 0.1875, 0.5938, 0.1875, 0.5938, 0.2188, 0.5625, 0.2188, 0.5938, 0.7188, 0.625, 0.7188, 0.625, 0.7188, 0.5938, 0.7188, 0.4063, 0.0, 0.4375, 0.0, 0.4375, 0.03125, 0.4063, 0.03125, 0.4375, 0.0, 0.4688, 0.0, 0.4688, 0.03125, 0.4375, 0.03125, 0.4688, 0.0, 0.5, 0.0, 0.5, 0.03125, 0.4688, 0.03125, 0.5, 0.0, 0.5313, 0.0, 0.5312, 0.03125, 0.5, 0.03125, 0.5313, 0.0, 0.5625, 0.0, 0.5625, 0.03125, 0.5312, 0.03125, 0.5625, 0.0, 0.5938, 0.0, 0.5938, 0.03125, 0.5625, 0.03125, 0.375, 0.9688, 0.4063, 0.9688, 0.4063, 0.9688, 0.375, 0.9688, 0.5938, 0.03125, 0.625, 0.03125, 0.625, 0.0625, 0.5938, 0.0625, 0.5938, 0.0625, 0.625, 0.0625, 0.625, 0.09375, 0.5938, 0.09375, 0.5938, 0.09375, 0.625, 0.09375, 0.625, 0.125, 0.5938, 0.125, 0.5938, 0.125, 0.625, 0.125, 0.625, 0.1563, 0.5938, 0.1562, 0.5938, 0.1562, 0.625, 0.1563, 0.625, 0.1875, 0.5938, 0.1875, 0.5938, 0.1875, 0.625, 0.1875, 0.625, 0.2188, 0.5938, 0.2188, 0.625, 0.7813, 0.5938, 0.7812, 0.5938, 0.7812, 0.625, 0.7813, 0.5625, 0.2188, 0.5938, 0.2188, 0.5938, 0.25, 0.5625, 0.25, 0.5313, 0.2188, 0.5625, 0.2188, 0.5625, 0.25, 0.5312, 0.25, 0.5, 0.2188, 0.5313, 0.2188, 0.5312, 0.25, 0.5, 0.25, 0.4688, 0.2188, 0.5, 0.2188, 0.5, 0.25, 0.4688, 0.25, 0.4375, 0.2188, 0.4688, 0.2188, 0.4688, 0.25, 0.4375, 0.25, 0.4063, 0.2188, 0.4375, 0.2188, 0.4375, 0.25, 0.4063, 0.25, 0.375, 0.2188, 0.4063, 0.2188, 0.4063, 0.2188, 0.375, 0.2188, 0.375, 0.1875, 0.4063, 0.1875, 0.4063, 0.2188, 0.375, 0.2188, 0.375, 0.1563, 0.4063, 0.1563, 0.4063, 0.1875, 0.375, 0.1875, 0.375, 0.125, 0.4063, 0.125, 0.4063, 0.1563, 0.375, 0.1563, 0.375, 0.09375, 0.4063, 0.09375, 0.4063, 0.125, 0.375, 0.125, 0.375, 0.0625, 0.4063, 0.0625, 0.4063, 0.09375, 0.375, 0.09375, 0.375, 0.03125, 0.4063, 0.03125, 0.4063, 0.0625, 0.375, 0.0625, 0.4063, 0.2813, 0.4375, 0.2813, 0.4375, 0.3125, 0.4063, 0.3125, 0.4375, 0.2813, 0.4688, 0.2813, 0.4688, 0.3125, 0.4375, 0.3125, 0.4688, 0.2813, 0.5, 0.2813, 0.5, 0.3125, 0.4688, 0.3125, 0.5, 0.2813, 0.5313, 0.2813, 0.5312, 0.3125, 0.5, 0.3125, 0.5313, 0.2813, 0.5625, 0.2813, 0.5625, 0.3125, 0.5312, 0.3125, 0.5625, 0.2813, 0.5938, 0.2813, 0.5938, 0.3125, 0.5625, 0.3125, 0.4063, 0.3125, 0.4375, 0.3125, 0.4375, 0.3438, 0.4063, 0.3438, 0.4375, 0.3125, 0.4688, 0.3125, 0.4688, 0.3438, 0.4375, 0.3438, 0.4688, 0.3125, 0.5, 0.3125, 0.5, 0.3438, 0.4688, 0.3438, 0.5, 0.3125, 0.5312, 0.3125, 0.5313, 0.3438, 0.5, 0.3438, 0.5312, 0.3125, 0.5625, 0.3125, 0.5625, 0.3438, 0.5313, 0.3438, 0.5625, 0.3125, 0.5938, 0.3125, 0.5938, 0.3438, 0.5625, 0.3438, 0.4063, 0.3438, 0.4375, 0.3438, 0.4375, 0.375, 0.4063, 0.375, 0.4375, 0.3438, 0.4688, 0.3438, 0.4688, 0.375, 0.4375, 0.375, 0.4688, 0.3438, 0.5, 0.3438, 0.5, 0.375, 0.4688, 0.375, 0.5, 0.3438, 0.5313, 0.3438, 0.5312, 0.375, 0.5, 0.375, 0.5313, 0.3438, 0.5625, 0.3438, 0.5625, 0.375, 0.5312, 0.375, 0.5625, 0.3438, 0.5938, 0.3438, 0.5938, 0.375, 0.5625, 0.375, 0.4063, 0.375, 0.4375, 0.375, 0.4375, 0.4063, 0.4063, 0.4062, 0.4375, 0.375, 0.4688, 0.375, 0.4688, 0.4063, 0.4375, 0.4063, 0.4688, 0.375, 0.5, 0.375, 0.5, 0.4063, 0.4688, 0.4063, 0.5, 0.375, 0.5312, 0.375, 0.5313, 0.4063, 0.5, 0.4063, 0.5312, 0.375, 0.5625, 0.375, 0.5625, 0.4063, 0.5313, 0.4063, 0.5625, 0.375, 0.5938, 0.375, 0.5938, 0.4063, 0.5625, 0.4063, 0.4063, 0.4062, 0.4375, 0.4063, 0.4375, 0.4375, 0.4063, 0.4375, 0.4375, 0.4063, 0.4688, 0.4063, 0.4688, 0.4375, 0.4375, 0.4375, 0.4688, 0.4063, 0.5, 0.4063, 0.5, 0.4375, 0.4688, 0.4375, 0.5, 0.4063, 0.5313, 0.4063, 0.5312, 0.4375, 0.5, 0.4375, 0.5313, 0.4063, 0.5625, 0.4063, 0.5625, 0.4375, 0.5312, 0.4375, 0.5625, 0.4063, 0.5938, 0.4063, 0.5938, 0.4375, 0.5625, 0.4375, 0.4063, 0.4375, 0.4375, 0.4375, 0.4375, 0.4688, 0.4063, 0.4688, 0.4375, 0.4375, 0.4688, 0.4375, 0.4688, 0.4688, 0.4375, 0.4688, 0.4688, 0.4375, 0.5, 0.4375, 0.5, 0.4688, 0.4688, 0.4688, 0.5, 0.4375, 0.5312, 0.4375, 0.5313, 0.4688, 0.5, 0.4688, 0.5312, 0.4375, 0.5625, 0.4375, 0.5625, 0.4688, 0.5313, 0.4688, 0.5625, 0.4375, 0.5938, 0.4375, 0.5938, 0.4687, 0.5625, 0.4688, 0.4063, 0.9688, 0.4063, 1.0, 0.4063, 1.0, 0.4063, 0.9688, 0.4063, 0.25, 0.4375, 0.25, 0.4375, 0.2813, 0.4063, 0.2813, 0.4375, 0.25, 0.4688, 0.25, 0.4688, 0.2813, 0.4375, 0.2813, 0.4688, 0.25, 0.5, 0.25, 0.5, 0.2813, 0.4688, 0.2813, 0.5, 0.25, 0.5312, 0.25, 0.5313, 0.2813, 0.5, 0.2813, 0.5312, 0.25, 0.5625, 0.25, 0.5625, 0.2813, 0.5313, 0.2813, 0.5625, 0.25, 0.5938, 0.25, 0.5938, 0.2813, 0.5625, 0.2813, 0.625, 0.03125, 0.5938, 0.03125, 0.5938, 0.03125, 0.625, 0.03125, 0.5938, 0.2813, 0.625, 0.2813, 0.625, 0.3125, 0.5938, 0.3125, 0.5938, 0.3125, 0.625, 0.3125, 0.625, 0.3438, 0.5938, 0.3438, 0.5938, 0.3438, 0.625, 0.3438, 0.625, 0.375, 0.5938, 0.375, 0.5938, 0.375, 0.625, 0.375, 0.625, 0.4063, 0.5938, 0.4063, 0.5938, 0.4063, 0.625, 0.4063, 0.625, 0.4375, 0.5938, 0.4375, 0.5938, 0.4375, 0.625, 0.4375, 0.625, 0.4688, 0.5938, 0.4687, 0.5938, 0.7812, 0.5938, 0.75, 0.5938, 0.75, 0.5938, 0.7812, 0.5625, 0.4688, 0.5938, 0.4687, 0.5938, 0.5, 0.5625, 0.5, 0.5313, 0.4688, 0.5625, 0.4688, 0.5625, 0.5, 0.5312, 0.5, 0.5, 0.4688, 0.5313, 0.4688, 0.5312, 0.5, 0.5, 0.5, 0.4688, 0.4688, 0.5, 0.4688, 0.5, 0.5, 0.4688, 0.5, 0.4375, 0.4688, 0.4688, 0.4688, 0.4688, 0.5, 0.4375, 0.5, 0.4063, 0.4688, 0.4375, 0.4688, 0.4375, 0.5, 0.4063, 0.5, 0.4063, 0.2188, 0.4063, 0.25, 0.4063, 0.25, 0.4063, 0.2188, 0.375, 0.4375, 0.4063, 0.4375, 0.4063, 0.4688, 0.375, 0.4688, 0.375, 0.4063, 0.4063, 0.4062, 0.4063, 0.4375, 0.375, 0.4375, 0.375, 0.375, 0.4063, 0.375, 0.4063, 0.4062, 0.375, 0.4063, 0.375, 0.3438, 0.4063, 0.3438, 0.4063, 0.375, 0.375, 0.375, 0.375, 0.3125, 0.4063, 0.3125, 0.4063, 0.3438, 0.375, 0.3438, 0.375, 0.2813, 0.4063, 0.2813, 0.4063, 0.3125, 0.375, 0.3125, 0.4063, 0.5313, 0.4375, 0.5313, 0.4375, 0.5625, 0.4063, 0.5625, 0.4375, 0.5313, 0.4688, 0.5313, 0.4688, 0.5625, 0.4375, 0.5625, 0.4688, 0.5313, 0.5, 0.5313, 0.5, 0.5625, 0.4688, 0.5625, 0.5, 0.5313, 0.5313, 0.5313, 0.5312, 0.5625, 0.5, 0.5625, 0.5313, 0.5313, 0.5625, 0.5313, 0.5625, 0.5625, 0.5312, 0.5625, 0.5625, 0.5313, 0.5938, 0.5313, 0.5938, 0.5625, 0.5625, 0.5625, 0.4063, 0.5625, 0.4375, 0.5625, 0.4375, 0.5938, 0.4063, 0.5938, 0.4375, 0.5625, 0.4688, 0.5625, 0.4688, 0.5938, 0.4375, 0.5938, 0.4688, 0.5625, 0.5, 0.5625, 0.5, 0.5938, 0.4688, 0.5938, 0.5, 0.5625, 0.5312, 0.5625, 0.5313, 0.5938, 0.5, 0.5938, 0.5312, 0.5625, 0.5625, 0.5625, 0.5625, 0.5938, 0.5313, 0.5938, 0.5625, 0.5625, 0.5938, 0.5625, 0.5938, 0.5938, 0.5625, 0.5938, 0.4063, 0.5938, 0.4375, 0.5938, 0.4375, 0.625, 0.4063, 0.625, 0.4375, 0.5938, 0.4688, 0.5938, 0.4688, 0.625, 0.4375, 0.625, 0.4688, 0.5938, 0.5, 0.5938, 0.5, 0.625, 0.4688, 0.625, 0.5, 0.5938, 0.5313, 0.5938, 0.5312, 0.625, 0.5, 0.625, 0.5313, 0.5938, 0.5625, 0.5938, 0.5625, 0.625, 0.5312, 0.625, 0.5625, 0.5938, 0.5938, 0.5938, 0.5938, 0.625, 0.5625, 0.625, 0.4063, 0.625, 0.4375, 0.625, 0.4375, 0.6563, 0.4063, 0.6563, 0.4375, 0.625, 0.4688, 0.625, 0.4688, 0.6563, 0.4375, 0.6563, 0.4688, 0.625, 0.5, 0.625, 0.5, 0.6563, 0.4688, 0.6563, 0.5, 0.625, 0.5312, 0.625, 0.5313, 0.6563, 0.5, 0.6563, 0.5312, 0.625, 0.5625, 0.625, 0.5625, 0.6563, 0.5313, 0.6563, 0.5625, 0.625, 0.5938, 0.625, 0.5938, 0.6563, 0.5625, 0.6563, 0.4063, 0.6563, 0.4375, 0.6563, 0.4375, 0.6875, 0.4063, 0.6875, 0.4375, 0.6563, 0.4688, 0.6563, 0.4688, 0.6875, 0.4375, 0.6875, 0.4688, 0.6563, 0.5, 0.6563, 0.5, 0.6875, 0.4688, 0.6875, 0.5, 0.6563, 0.5313, 0.6563, 0.5312, 0.6875, 0.5, 0.6875, 0.5313, 0.6563, 0.5625, 0.6563, 0.5625, 0.6875, 0.5312, 0.6875, 0.5625, 0.6563, 0.5938, 0.6563, 0.5938, 0.6875, 0.5625, 0.6875, 0.4063, 0.6875, 0.4375, 0.6875, 0.4375, 0.7188, 0.4063, 0.7188, 0.4375, 0.6875, 0.4688, 0.6875, 0.4688, 0.7187, 0.4375, 0.7188, 0.4688, 0.6875, 0.5, 0.6875, 0.5, 0.7188, 0.4688, 0.7187, 0.5, 0.6875, 0.5312, 0.6875, 0.5313, 0.7187, 0.5, 0.7188, 0.5312, 0.6875, 0.5625, 0.6875, 0.5625, 0.7188, 0.5313, 0.7187, 0.5625, 0.6875, 0.5938, 0.6875, 0.5938, 0.7188, 0.5625, 0.7188, 0.3438, 0.75, 0.3438, 0.7188, 0.3438, 0.7188, 0.3438, 0.75, 0.4063, 0.5, 0.4375, 0.5, 0.4375, 0.5313, 0.4063, 0.5313, 0.4375, 0.5, 0.4688, 0.5, 0.4688, 0.5313, 0.4375, 0.5313, 0.4688, 0.5, 0.5, 0.5, 0.5, 0.5313, 0.4688, 0.5313, 0.5, 0.5, 0.5312, 0.5, 0.5313, 0.5313, 0.5, 0.5313, 0.5312, 0.5, 0.5625, 0.5, 0.5625, 0.5313, 0.5313, 0.5313, 0.5625, 0.5, 0.5938, 0.5, 0.5938, 0.5313, 0.5625, 0.5313, 0.5938, 0.03125, 0.5938, 0.0, 0.5938, 0.0, 0.5938, 0.03125, 0.5938, 0.5313, 0.625, 0.5313, 0.625, 0.5625, 0.5938, 0.5625, 0.5938, 0.5625, 0.625, 0.5625, 0.625, 0.5938, 0.5938, 0.5938, 0.5938, 0.5938, 0.625, 0.5938, 0.625, 0.625, 0.5938, 0.625, 0.5938, 0.625, 0.625, 0.625, 0.625, 0.6563, 0.5938, 0.6563, 0.5938, 0.6563, 0.625, 0.6563, 0.625, 0.6875, 0.5938, 0.6875, 0.5938, 0.6875, 0.625, 0.6875, 0.625, 0.7188, 0.5938, 0.7188, 0.1563, 0.5313, 0.125, 0.5313, 0.125, 0.5313, 0.1563, 0.5313, 0.5625, 0.7188, 0.5938, 0.7188, 0.5938, 0.75, 0.5625, 0.75, 0.5313, 0.7187, 0.5625, 0.7188, 0.5625, 0.75, 0.5312, 0.75, 0.5, 0.7188, 0.5313, 0.7187, 0.5312, 0.75, 0.5, 0.75, 0.4688, 0.7187, 0.5, 0.7188, 0.5, 0.75, 0.4688, 0.75, 0.4375, 0.7188, 0.4688, 0.7187, 0.4688, 0.75, 0.4375, 0.75, 0.4063, 0.7188, 0.4375, 0.7188, 0.4375, 0.75, 0.4063, 0.75, 0.1563, 0.5, 0.1563, 0.5313, 0.1563, 0.5313, 0.1563, 0.5, 0.375, 0.6875, 0.4063, 0.6875, 0.4063, 0.7188, 0.375, 0.7188, 0.375, 0.6563, 0.4063, 0.6563, 0.4063, 0.6875, 0.375, 0.6875, 0.375, 0.625, 0.4063, 0.625, 0.4063, 0.6563, 0.375, 0.6563, 0.375, 0.5938, 0.4063, 0.5938, 0.4063, 0.625, 0.375, 0.625, 0.375, 0.5625, 0.4063, 0.5625, 0.4063, 0.5938, 0.375, 0.5938, 0.375, 0.5313, 0.4063, 0.5313, 0.4063, 0.5625, 0.375, 0.5625, 0.4063, 0.7812, 0.4375, 0.7813, 0.4375, 0.8125, 0.4063, 0.8125, 0.4375, 0.7813, 0.4688, 0.7813, 0.4688, 0.8125, 0.4375, 0.8125, 0.4688, 0.7813, 0.5, 0.7813, 0.5, 0.8125, 0.4688, 0.8125, 0.5, 0.7813, 0.5313, 0.7813, 0.5312, 0.8125, 0.5, 0.8125, 0.5313, 0.7813, 0.5625, 0.7812, 0.5625, 0.8125, 0.5312, 0.8125, 0.5625, 0.7812, 0.5938, 0.7812, 0.5938, 0.8125, 0.5625, 0.8125, 0.4063, 0.8125, 0.4375, 0.8125, 0.4375, 0.8438, 0.4063, 0.8438, 0.4375, 0.8125, 0.4688, 0.8125, 0.4688, 0.8438, 0.4375, 0.8438, 0.4688, 0.8125, 0.5, 0.8125, 0.5, 0.8438, 0.4688, 0.8438, 0.5, 0.8125, 0.5312, 0.8125, 0.5313, 0.8438, 0.5, 0.8438, 0.5312, 0.8125, 0.5625, 0.8125, 0.5625, 0.8438, 0.5313, 0.8438, 0.5625, 0.8125, 0.5938, 0.8125, 0.5938, 0.8438, 0.5625, 0.8438, 0.4063, 0.8438, 0.4375, 0.8438, 0.4375, 0.875, 0.4063, 0.875, 0.4375, 0.8438, 0.4688, 0.8438, 0.4688, 0.875, 0.4375, 0.875, 0.4688, 0.8438, 0.5, 0.8438, 0.5, 0.875, 0.4688, 0.875, 0.5, 0.8438, 0.5313, 0.8438, 0.5312, 0.875, 0.5, 0.875, 0.5313, 0.8438, 0.5625, 0.8438, 0.5625, 0.875, 0.5312, 0.875, 0.5625, 0.8438, 0.5938, 0.8438, 0.5938, 0.875, 0.5625, 0.875, 0.4063, 0.875, 0.4375, 0.875, 0.4375, 0.9063, 0.4063, 0.9062, 0.4375, 0.875, 0.4688, 0.875, 0.4688, 0.9063, 0.4375, 0.9063, 0.4688, 0.875, 0.5, 0.875, 0.5, 0.9063, 0.4688, 0.9063, 0.5, 0.875, 0.5312, 0.875, 0.5313, 0.9063, 0.5, 0.9063, 0.5312, 0.875, 0.5625, 0.875, 0.5625, 0.9063, 0.5313, 0.9063, 0.5625, 0.875, 0.5938, 0.875, 0.5938, 0.9063, 0.5625, 0.9063, 0.4063, 0.9062, 0.4375, 0.9063, 0.4375, 0.9375, 0.4063, 0.9375, 0.4375, 0.9063, 0.4688, 0.9063, 0.4688, 0.9375, 0.4375, 0.9375, 0.4688, 0.9063, 0.5, 0.9063, 0.5, 0.9375, 0.4688, 0.9375, 0.5, 0.9063, 0.5313, 0.9063, 0.5312, 0.9375, 0.5, 0.9375, 0.5313, 0.9063, 0.5625, 0.9063, 0.5625, 0.9375, 0.5312, 0.9375, 0.5625, 0.9063, 0.5938, 0.9063, 0.5938, 0.9375, 0.5625, 0.9375, 0.4063, 0.9375, 0.4375, 0.9375, 0.4375, 0.9688, 0.4063, 0.9688, 0.4375, 0.9375, 0.4688, 0.9375, 0.4688, 0.9688, 0.4375, 0.9688, 0.4688, 0.9375, 0.5, 0.9375, 0.5, 0.9688, 0.4688, 0.9688, 0.5, 0.9375, 0.5312, 0.9375, 0.5313, 0.9688, 0.5, 0.9688, 0.5312, 0.9375, 0.5625, 0.9375, 0.5625, 0.9688, 0.5313, 0.9688, 0.5625, 0.9375, 0.5938, 0.9375, 0.5938, 0.9688, 0.5625, 0.9688, 0.5938, 0.5, 0.5938, 0.4687, 0.5938, 0.4687, 0.5938, 0.5, 0.4063, 0.75, 0.4375, 0.75, 0.4375, 0.7813, 0.4063, 0.7812, 0.4375, 0.75, 0.4688, 0.75, 0.4688, 0.7813, 0.4375, 0.7813, 0.4688, 0.75, 0.5, 0.75, 0.5, 0.7813, 0.4688, 0.7813, 0.5, 0.75, 0.5312, 0.75, 0.5313, 0.7813, 0.5, 0.7813, 0.5312, 0.75, 0.5625, 0.75, 0.5625, 0.7812, 0.5313, 0.7813, 0.5625, 0.75, 0.5938, 0.75, 0.5938, 0.7812, 0.5625, 0.7812, 0.3438, 0.7188, 0.375, 0.7188, 0.375, 0.7188, 0.3438, 0.7188, 0.5938, 0.7812, 0.625, 0.7813, 0.625, 0.8125, 0.5938, 0.8125, 0.5938, 0.8125, 0.625, 0.8125, 0.625, 0.8438, 0.5938, 0.8438, 0.5938, 0.8438, 0.625, 0.8438, 0.625, 0.875, 0.5938, 0.875, 0.5938, 0.875, 0.625, 0.875, 0.625, 0.9063, 0.5938, 0.9063, 0.5938, 0.9063, 0.625, 0.9063, 0.625, 0.9375, 0.5938, 0.9375, 0.5938, 0.9375, 0.625, 0.9375, 0.625, 0.9688, 0.5938, 0.9688, 0.4063, 0.2813, 0.375, 0.2813, 0.375, 0.2813, 0.4063, 0.2813, 0.5625, 0.9688, 0.5938, 0.9688, 0.5938, 1.0, 0.5625, 1.0, 0.5313, 0.9688, 0.5625, 0.9688, 0.5625, 1.0, 0.5313, 1.0, 0.5, 0.9688, 0.5313, 0.9688, 0.5313, 1.0, 0.5, 1.0, 0.4688, 0.9688, 0.5, 0.9688, 0.5, 1.0, 0.4688, 1.0, 0.4375, 0.9688, 0.4688, 0.9688, 0.4688, 1.0, 0.4375, 1.0, 0.4063, 0.9688, 0.4375, 0.9688, 0.4375, 1.0, 0.4063, 1.0, 0.4063, 0.25, 0.4063, 0.2813, 0.4063, 0.2813, 0.4063, 0.25, 0.375, 0.9375, 0.4063, 0.9375, 0.4063, 0.9688, 0.375, 0.9688, 0.375, 0.9063, 0.4063, 0.9062, 0.4063, 0.9375, 0.375, 0.9375, 0.375, 0.875, 0.4063, 0.875, 0.4063, 0.9062, 0.375, 0.9063, 0.375, 0.8438, 0.4063, 0.8438, 0.4063, 0.875, 0.375, 0.875, 0.375, 0.8125, 0.4063, 0.8125, 0.4063, 0.8438, 0.375, 0.8438, 0.375, 0.7813, 0.4063, 0.7812, 0.4063, 0.8125, 0.375, 0.8125, 0.1563, 0.5313, 0.1875, 0.5313, 0.1875, 0.5625, 0.1563, 0.5625, 0.1875, 0.5313, 0.2188, 0.5313, 0.2188, 0.5625, 0.1875, 0.5625, 0.2188, 0.5313, 0.25, 0.5313, 0.25, 0.5625, 0.2188, 0.5625, 0.25, 0.5313, 0.2812, 0.5313, 0.2813, 0.5625, 0.25, 0.5625, 0.2812, 0.5313, 0.3125, 0.5313, 0.3125, 0.5625, 0.2813, 0.5625, 0.3125, 0.5313, 0.3438, 0.5313, 0.3438, 0.5625, 0.3125, 0.5625, 0.1563, 0.5625, 0.1875, 0.5625, 0.1875, 0.5938, 0.1562, 0.5938, 0.1875, 0.5625, 0.2188, 0.5625, 0.2188, 0.5938, 0.1875, 0.5938, 0.2188, 0.5625, 0.25, 0.5625, 0.25, 0.5938, 0.2188, 0.5938, 0.25, 0.5625, 0.2813, 0.5625, 0.2813, 0.5938, 0.25, 0.5938, 0.2813, 0.5625, 0.3125, 0.5625, 0.3125, 0.5938, 0.2813, 0.5938, 0.3125, 0.5625, 0.3438, 0.5625, 0.3438, 0.5938, 0.3125, 0.5938, 0.1562, 0.5938, 0.1875, 0.5938, 0.1875, 0.625, 0.1563, 0.625, 0.1875, 0.5938, 0.2188, 0.5938, 0.2188, 0.625, 0.1875, 0.625, 0.2188, 0.5938, 0.25, 0.5938, 0.25, 0.625, 0.2188, 0.625, 0.25, 0.5938, 0.2813, 0.5938, 0.2813, 0.625, 0.25, 0.625, 0.2813, 0.5938, 0.3125, 0.5938, 0.3125, 0.625, 0.2813, 0.625, 0.3125, 0.5938, 0.3438, 0.5938, 0.3438, 0.625, 0.3125, 0.625, 0.1563, 0.625, 0.1875, 0.625, 0.1875, 0.6563, 0.1562, 0.6562, 0.1875, 0.625, 0.2188, 0.625, 0.2188, 0.6563, 0.1875, 0.6563, 0.2188, 0.625, 0.25, 0.625, 0.25, 0.6563, 0.2188, 0.6563, 0.25, 0.625, 0.2813, 0.625, 0.2813, 0.6563, 0.25, 0.6563, 0.2813, 0.625, 0.3125, 0.625, 0.3125, 0.6563, 0.2813, 0.6563, 0.3125, 0.625, 0.3438, 0.625, 0.3438, 0.6563, 0.3125, 0.6563, 0.1562, 0.6562, 0.1875, 0.6563, 0.1875, 0.6875, 0.1563, 0.6875, 0.1875, 0.6563, 0.2188, 0.6563, 0.2188, 0.6875, 0.1875, 0.6875, 0.2188, 0.6563, 0.25, 0.6563, 0.25, 0.6875, 0.2188, 0.6875, 0.25, 0.6563, 0.2813, 0.6563, 0.2813, 0.6875, 0.25, 0.6875, 0.2813, 0.6563, 0.3125, 0.6563, 0.3125, 0.6875, 0.2813, 0.6875, 0.3125, 0.6563, 0.3438, 0.6563, 0.3438, 0.6875, 0.3125, 0.6875, 0.1563, 0.6875, 0.1875, 0.6875, 0.1875, 0.7188, 0.1563, 0.7188, 0.1875, 0.6875, 0.2188, 0.6875, 0.2188, 0.7188, 0.1875, 0.7188, 0.2188, 0.6875, 0.25, 0.6875, 0.25, 0.7188, 0.2188, 0.7188, 0.25, 0.6875, 0.2813, 0.6875, 0.2812, 0.7188, 0.25, 0.7188, 0.2813, 0.6875, 0.3125, 0.6875, 0.3125, 0.7188, 0.2812, 0.7188, 0.3125, 0.6875, 0.3438, 0.6875, 0.3438, 0.7188, 0.3125, 0.7188, 0.625, 0.7188, 0.6562, 0.7188, 0.6562, 0.7188, 0.625, 0.7188, 0.1563, 0.5, 0.1875, 0.5, 0.1875, 0.5313, 0.1563, 0.5313, 0.1875, 0.5, 0.2188, 0.5, 0.2188, 0.5313, 0.1875, 0.5313, 0.2188, 0.5, 0.25, 0.5, 0.25, 0.5313, 0.2188, 0.5313, 0.25, 0.5, 0.2813, 0.5, 0.2812, 0.5313, 0.25, 0.5313, 0.2813, 0.5, 0.3125, 0.5, 0.3125, 0.5313, 0.2812, 0.5313, 0.3125, 0.5, 0.3438, 0.5, 0.3438, 0.5313, 0.3125, 0.5313, 0.5938, 0.4687, 0.625, 0.4688, 0.625, 0.4688, 0.5938, 0.4687, 0.3438, 0.5313, 0.375, 0.5313, 0.375, 0.5625, 0.3438, 0.5625, 0.3438, 0.5625, 0.375, 0.5625, 0.375, 0.5938, 0.3438, 0.5938, 0.3438, 0.5938, 0.375, 0.5938, 0.375, 0.625, 0.3438, 0.625, 0.3438, 0.625, 0.375, 0.625, 0.375, 0.6563, 0.3438, 0.6563, 0.3438, 0.6563, 0.375, 0.6563, 0.375, 0.6875, 0.3438, 0.6875, 0.3438, 0.6875, 0.375, 0.6875, 0.375, 0.7188, 0.3438, 0.7188, 0.875, 0.5313, 0.8438, 0.5313, 0.8438, 0.5313, 0.875, 0.5313, 0.3125, 0.7188, 0.3438, 0.7188, 0.3438, 0.75, 0.3125, 0.75, 0.2812, 0.7188, 0.3125, 0.7188, 0.3125, 0.75, 0.2813, 0.75, 0.25, 0.7188, 0.2812, 0.7188, 0.2813, 0.75, 0.25, 0.75, 0.2188, 0.7188, 0.25, 0.7188, 0.25, 0.75, 0.2188, 0.75, 0.1875, 0.7188, 0.2188, 0.7188, 0.2188, 0.75, 0.1875, 0.75, 0.1563, 0.7188, 0.1875, 0.7188, 0.1875, 0.75, 0.1563, 0.75, 0.375, 0.7188, 0.4063, 0.7188, 0.4063, 0.7188, 0.375, 0.7188, 0.125, 0.6875, 0.1563, 0.6875, 0.1563, 0.7188, 0.125, 0.7188, 0.125, 0.6563, 0.1562, 0.6562, 0.1563, 0.6875, 0.125, 0.6875, 0.125, 0.625, 0.1563, 0.625, 0.1562, 0.6562, 0.125, 0.6563, 0.125, 0.5938, 0.1562, 0.5938, 0.1563, 0.625, 0.125, 0.625, 0.125, 0.5625, 0.1563, 0.5625, 0.1562, 0.5938, 0.125, 0.5938, 0.125, 0.5313, 0.1563, 0.5313, 0.1563, 0.5625, 0.125, 0.5625, 0.6562, 0.5313, 0.6875, 0.5313, 0.6875, 0.5625, 0.6563, 0.5625, 0.6875, 0.5313, 0.7188, 0.5313, 0.7188, 0.5625, 0.6875, 0.5625, 0.7188, 0.5313, 0.75, 0.5313, 0.75, 0.5625, 0.7188, 0.5625, 0.75, 0.5313, 0.7813, 0.5313, 0.7813, 0.5625, 0.75, 0.5625, 0.7813, 0.5313, 0.8125, 0.5313, 0.8125, 0.5625, 0.7813, 0.5625, 0.8125, 0.5313, 0.8438, 0.5313, 0.8438, 0.5625, 0.8125, 0.5625, 0.6563, 0.5625, 0.6875, 0.5625, 0.6875, 0.5938, 0.6563, 0.5938, 0.6875, 0.5938, 0.6875, 0.5625, 0.6875, 0.5625, 0.6875, 0.5938, 0.8125, 0.6563, 0.8125, 0.6875, 0.8125, 0.6875, 0.8125, 0.6563, 0.6875, 0.625, 0.6875, 0.5938, 0.6875, 0.5938, 0.6875, 0.625, 0.8125, 0.6875, 0.7813, 0.6875, 0.7813, 0.6875, 0.8125, 0.6875, 0.8125, 0.5625, 0.8438, 0.5625, 0.8438, 0.5938, 0.8125, 0.5938, 0.6563, 0.5938, 0.6875, 0.5938, 0.6875, 0.625, 0.6563, 0.625, 0.7813, 0.5625, 0.8125, 0.5625, 0.8125, 0.5625, 0.7813, 0.5625, 0.8125, 0.5625, 0.8125, 0.5938, 0.8125, 0.5938, 0.8125, 0.5625, 0.6875, 0.6563, 0.6875, 0.625, 0.6875, 0.625, 0.6875, 0.6563, 0.7813, 0.6875, 0.75, 0.6875, 0.75, 0.6875, 0.7813, 0.6875, 0.8125, 0.5938, 0.8438, 0.5938, 0.8438, 0.625, 0.8125, 0.625, 0.6563, 0.625, 0.6875, 0.625, 0.6875, 0.6563, 0.6563, 0.6563, 0.75, 0.5625, 0.7813, 0.5625, 0.7813, 0.5625, 0.75, 0.5625, 0.75, 0.6875, 0.7188, 0.6875, 0.7188, 0.6875, 0.75, 0.6875, 0.7188, 0.5625, 0.75, 0.5625, 0.75, 0.5625, 0.7188, 0.5625, 0.8125, 0.5938, 0.8125, 0.625, 0.8125, 0.625, 0.8125, 0.5938, 0.8125, 0.625, 0.8438, 0.625, 0.8438, 0.6562, 0.8125, 0.6563, 0.6563, 0.6563, 0.6875, 0.6563, 0.6875, 0.6875, 0.6562, 0.6875, 0.6875, 0.6875, 0.6875, 0.6563, 0.6875, 0.6563, 0.6875, 0.6875, 0.7188, 0.6875, 0.6875, 0.6875, 0.6875, 0.6875, 0.7188, 0.6875, 0.6875, 0.5625, 0.7188, 0.5625, 0.7188, 0.5625, 0.6875, 0.5625, 0.8125, 0.625, 0.8125, 0.6563, 0.8125, 0.6563, 0.8125, 0.625, 0.8125, 0.6563, 0.8438, 0.6562, 0.8438, 0.6875, 0.8125, 0.6875, 0.6562, 0.6875, 0.6875, 0.6875, 0.6875, 0.7188, 0.6562, 0.7188, 0.6875, 0.6875, 0.7188, 0.6875, 0.7188, 0.7188, 0.6875, 0.7188, 0.7188, 0.6875, 0.75, 0.6875, 0.75, 0.7188, 0.7188, 0.7188, 0.75, 0.6875, 0.7813, 0.6875, 0.7813, 0.7188, 0.75, 0.7188, 0.7813, 0.6875, 0.8125, 0.6875, 0.8125, 0.7188, 0.7813, 0.7188, 0.8125, 0.6875, 0.8438, 0.6875, 0.8438, 0.7188, 0.8125, 0.7188, 0.6562, 0.7188, 0.6563, 0.75, 0.6563, 0.75, 0.6562, 0.7188, 0.6563, 0.5, 0.6875, 0.5, 0.6875, 0.5313, 0.6562, 0.5313, 0.6875, 0.5, 0.7188, 0.5, 0.7188, 0.5313, 0.6875, 0.5313, 0.7188, 0.5, 0.75, 0.5, 0.75, 0.5313, 0.7188, 0.5313, 0.75, 0.5, 0.7813, 0.5, 0.7813, 0.5313, 0.75, 0.5313, 0.7813, 0.5, 0.8125, 0.5, 0.8125, 0.5313, 0.7813, 0.5313, 0.8125, 0.5, 0.8438, 0.5, 0.8438, 0.5313, 0.8125, 0.5313, 0.625, 0.5313, 0.5938, 0.5313, 0.5938, 0.5313, 0.625, 0.5313, 0.8438, 0.5313, 0.875, 0.5313, 0.875, 0.5625, 0.8438, 0.5625, 0.8438, 0.5625, 0.875, 0.5625, 0.875, 0.5938, 0.8438, 0.5938, 0.8438, 0.5938, 0.875, 0.5938, 0.875, 0.625, 0.8438, 0.625, 0.8438, 0.625, 0.875, 0.625, 0.875, 0.6563, 0.8438, 0.6562, 0.8438, 0.6562, 0.875, 0.6563, 0.875, 0.6875, 0.8438, 0.6875, 0.8438, 0.6875, 0.875, 0.6875, 0.875, 0.7188, 0.8438, 0.7188, 0.8438, 0.5313, 0.8438, 0.5, 0.8438, 0.5, 0.8438, 0.5313, 0.8125, 0.7188, 0.8438, 0.7188, 0.8438, 0.75, 0.8125, 0.75, 0.7813, 0.7188, 0.8125, 0.7188, 0.8125, 0.75, 0.7813, 0.75, 0.75, 0.7188, 0.7813, 0.7188, 0.7813, 0.75, 0.75, 0.75, 0.7188, 0.7188, 0.75, 0.7188, 0.75, 0.75, 0.7188, 0.75, 0.6875, 0.7188, 0.7188, 0.7188, 0.7188, 0.75, 0.6875, 0.75, 0.6562, 0.7188, 0.6875, 0.7188, 0.6875, 0.75, 0.6563, 0.75, 0.4063, 0.7188, 0.4063, 0.75, 0.4063, 0.75, 0.4063, 0.7188, 0.625, 0.6875, 0.6562, 0.6875, 0.6562, 0.7188, 0.625, 0.7188, 0.625, 0.6563, 0.6563, 0.6563, 0.6562, 0.6875, 0.625, 0.6875, 0.625, 0.625, 0.6563, 0.625, 0.6563, 0.6563, 0.625, 0.6563, 0.625, 0.5938, 0.6563, 0.5938, 0.6563, 0.625, 0.625, 0.625, 0.625, 0.5625, 0.6563, 0.5625, 0.6563, 0.5938, 0.625, 0.5938, 0.625, 0.5313, 0.6562, 0.5313, 0.6563, 0.5625, 0.625, 0.5625, 0.375, 0.0, 0.4063, 0.0, 0.4063, 0.03125, 0.375, 0.03125, 0.5938, 0.0, 0.625, 0.0, 0.625, 0.03125, 0.5938, 0.03125, 0.5938, 0.2188, 0.625, 0.2188, 0.625, 0.25, 0.5938, 0.25, 0.375, 0.2188, 0.4063, 0.2188, 0.4063, 0.25, 0.375, 0.25, 0.375, 0.25, 0.4063, 0.25, 0.4063, 0.2813, 0.375, 0.2813, 0.5938, 0.25, 0.625, 0.25, 0.625, 0.2813, 0.5938, 0.2813, 0.5938, 0.4687, 0.625, 0.4688, 0.625, 0.5, 0.5938, 0.5, 0.375, 0.4688, 0.4063, 0.4688, 0.4063, 0.5, 0.375, 0.5, 0.375, 0.5, 0.4063, 0.5, 0.4063, 0.5313, 0.375, 0.5313, 0.5938, 0.5, 0.625, 0.5, 0.625, 0.5313, 0.5938, 0.5313, 0.5938, 0.7188, 0.625, 0.7188, 0.625, 0.75, 0.5938, 0.75, 0.375, 0.7188, 0.4063, 0.7188, 0.4063, 0.75, 0.375, 0.75, 0.375, 0.75, 0.4063, 0.75, 0.4063, 0.7812, 0.375, 0.7813, 0.5938, 0.75, 0.625, 0.75, 0.625, 0.7813, 0.5938, 0.7812, 0.5938, 0.9688, 0.625, 0.9688, 0.625, 1.0, 0.5938, 1.0, 0.375, 0.9688, 0.4063, 0.9688, 0.4063, 1.0, 0.375, 1.0, 0.125, 0.5, 0.1563, 0.5, 0.1563, 0.5313, 0.125, 0.5313, 0.3438, 0.5, 0.375, 0.5, 0.375, 0.5313, 0.3438, 0.5313, 0.3438, 0.7188, 0.375, 0.7188, 0.375, 0.75, 0.3438, 0.75, 0.125, 0.7188, 0.1563, 0.7188, 0.1563, 0.75, 0.125, 0.75, 0.625, 0.5, 0.6563, 0.5, 0.6562, 0.5313, 0.625, 0.5313, 0.8438, 0.5, 0.875, 0.5, 0.875, 0.5313, 0.8438, 0.5313, 0.8438, 0.7188, 0.875, 0.7188, 0.875, 0.75, 0.8438, 0.75, 0.625, 0.7188, 0.6562, 0.7188, 0.6563, 0.75, 0.625, 0.75, 0.4063, 0.5, 0.4063, 0.5313, 0.4063, 0.5313, 0.4063, 0.5, 0.4063, 0.5313, 0.375, 0.5313, 0.375, 0.5313, 0.4063, 0.5313, 0.8438, 0.7188, 0.875, 0.7188, 0.875, 0.7188, 0.8438, 0.7188, 0.5938, 0.75, 0.5938, 0.7188, 0.5938, 0.7188, 0.5938, 0.75, 0.6563, 0.5, 0.6562, 0.5313, 0.6562, 0.5313, 0.6563, 0.5, 0.6562, 0.5313, 0.625, 0.5313, 0.625, 0.5313, 0.6562, 0.5313, 0.5938, 0.2813, 0.5938, 0.25, 0.5938, 0.25, 0.5938, 0.2813, 0.8438, 0.75, 0.8438, 0.7188, 0.8438, 0.7188, 0.8438, 0.75, 0.4063, 0.4688, 0.4063, 0.5, 0.4063, 0.5, 0.4063, 0.4688, 0.3438, 0.5313, 0.3438, 0.5, 0.3438, 0.5, 0.3438, 0.5313, 0.625, 0.2813, 0.5938, 0.2813, 0.5938, 0.2813, 0.625, 0.2813, 0.1563, 0.7188, 0.1563, 0.75, 0.1563, 0.75, 0.1563, 0.7188, 0.375, 0.4688, 0.4063, 0.4688, 0.4063, 0.4688, 0.375, 0.4688, 0.375, 0.5313, 0.3438, 0.5313, 0.3438, 0.5313, 0.375, 0.5313, 0.5938, 0.2188, 0.625, 0.2188, 0.625, 0.2188, 0.5938, 0.2188, 0.125, 0.7188, 0.1563, 0.7188, 0.1563, 0.7188, 0.125, 0.7188, 0.4063, 0.0, 0.4063, 0.03125, 0.4063, 0.03125, 0.4063, 0.0, 0.4063, 0.03125, 0.375, 0.03125, 0.375, 0.03125, 0.4063, 0.03125, 0.5938, 0.9688, 0.625, 0.9688, 0.625, 0.9688, 0.5938, 0.9688, 0.5938, 0.25, 0.5938, 0.2188, 0.5938, 0.2188, 0.5938, 0.25, 0.4063, 0.75, 0.4063, 0.7812, 0.4063, 0.7812, 0.4063, 0.75, 0.4063, 0.7812, 0.375, 0.7813, 0.375, 0.7813, 0.4063, 0.7812, 0.5938, 1.0, 0.5938, 0.9688, 0.5938, 0.9688, 0.5938, 1.0, 0.5938, 0.5313, 0.5938, 0.5, 0.5938, 0.5, 0.5938, 0.5313, 0.75, 0.5625, 0.7813, 0.5625, 0.7813, 0.5625, 0.75, 0.5625, 0.6875, 0.625, 0.6875, 0.5938, 0.6875, 0.5938, 0.6875, 0.625, 0.7188, 0.5625, 0.75, 0.5625, 0.75, 0.5625, 0.7188, 0.5625, 0.8125, 0.5625, 0.8125, 0.5938, 0.8125, 0.5938, 0.8125, 0.5625, 0.8125, 0.625, 0.8125, 0.6563, 0.8125, 0.6563, 0.8125, 0.625, 0.6875, 0.5625, 0.7188, 0.5625, 0.7188, 0.5625, 0.6875, 0.5625, 0.75, 0.6875, 0.7188, 0.6875, 0.7188, 0.6875, 0.75, 0.6875, 0.6875, 0.5938, 0.6875, 0.5625, 0.6875, 0.5625, 0.6875, 0.5938, 0.6875, 0.6563, 0.6875, 0.625, 0.6875, 0.625, 0.6875, 0.6563, 0.7188, 0.6875, 0.6875, 0.6875, 0.6875, 0.6875, 0.7188, 0.6875, 0.7813, 0.5625, 0.8125, 0.5625, 0.8125, 0.5625, 0.7813, 0.5625, 0.8125, 0.5938, 0.8125, 0.625, 0.8125, 0.625, 0.8125, 0.5938, 0.8125, 0.6563, 0.8125, 0.6875, 0.8125, 0.6875, 0.8125, 0.6563, 0.8125, 0.6875, 0.7813, 0.6875, 0.7813, 0.6875, 0.8125, 0.6875, 0.6875, 0.6875, 0.6875, 0.6563, 0.6875, 0.6563, 0.6875, 0.6875, 0.7813, 0.6875, 0.75, 0.6875, 0.75, 0.6875, 0.7813, 0.6875, 0.75, 0.5625, 0.7813, 0.5625, 0.7813, 0.5625, 0.75, 0.5625, 0.8125, 0.6563, 0.8125, 0.6875, 0.8125, 0.6875, 0.8125, 0.6563, 0.7188, 0.5625, 0.75, 0.5625, 0.75, 0.5625, 0.7188, 0.5625, 0.6875, 0.6563, 0.6875, 0.625, 0.6875, 0.625, 0.6875, 0.6563, 0.6875, 0.5625, 0.7188, 0.5625, 0.7188, 0.5625, 0.6875, 0.5625, 0.6875, 0.625, 0.6875, 0.5938, 0.6875, 0.5938, 0.6875, 0.625, 0.6875, 0.6875, 0.6875, 0.6563, 0.6875, 0.6563, 0.6875, 0.6875, 0.8125, 0.625, 0.8125, 0.6563, 0.8125, 0.6563, 0.8125, 0.625, 0.8125, 0.6875, 0.7813, 0.6875, 0.7813, 0.6875, 0.8125, 0.6875, 0.8125, 0.5625, 0.8125, 0.5938, 0.8125, 0.5938, 0.8125, 0.5625, 0.7813, 0.6875, 0.75, 0.6875, 0.75, 0.6875, 0.7813, 0.6875, 0.6875, 0.5938, 0.6875, 0.5625, 0.6875, 0.5625, 0.6875, 0.5938, 0.75, 0.6875, 0.7188, 0.6875, 0.7188, 0.6875, 0.75, 0.6875, 0.7813, 0.5625, 0.8125, 0.5625, 0.8125, 0.5625, 0.7813, 0.5625, 0.7188, 0.6875, 0.6875, 0.6875, 0.6875, 0.6875, 0.7188, 0.6875, 0.8125, 0.5938, 0.8125, 0.625, 0.8125, 0.625, 0.8125, 0.5938, 0.7645, 0.6572, 0.7759, 0.6509, 0.7919, 0.6669, 0.7733, 0.6733, 0.7733, 0.6733, 0.7919, 0.6669, 0.812, 0.687, 0.7813, 0.6875, 0.7813, 0.6875, 0.812, 0.687, 0.8125, 0.6875, 0.7813, 0.6875, 0.75, 0.6591, 0.7645, 0.6572, 0.7733, 0.6733, 0.75, 0.6744, 0.75, 0.6744, 0.7733, 0.6733, 0.7813, 0.6875, 0.75, 0.6875, 0.75, 0.6875, 0.7813, 0.6875, 0.7813, 0.6875, 0.75, 0.6875, 0.7355, 0.6572, 0.75, 0.6591, 0.75, 0.6744, 0.7267, 0.6733, 0.7267, 0.6733, 0.75, 0.6744, 0.75, 0.6875, 0.7188, 0.6875, 0.7188, 0.6875, 0.75, 0.6875, 0.75, 0.6875, 0.7188, 0.6875, 0.7241, 0.6509, 0.7355, 0.6572, 0.7267, 0.6733, 0.7081, 0.6669, 0.7081, 0.6669, 0.7267, 0.6733, 0.7188, 0.6875, 0.688, 0.687, 0.688, 0.687, 0.7188, 0.6875, 0.7188, 0.6875, 0.6875, 0.6875, 0.8125, 0.6563, 0.8125, 0.6875, 0.812, 0.687, 0.8125, 0.6563, 0.8125, 0.6563, 0.812, 0.687, 0.7919, 0.6669, 0.7983, 0.6483, 0.7983, 0.6483, 0.7919, 0.6669, 0.7759, 0.6509, 0.7822, 0.6395, 0.7178, 0.6395, 0.7241, 0.6509, 0.7081, 0.6669, 0.7017, 0.6483, 0.7017, 0.6483, 0.7081, 0.6669, 0.688, 0.687, 0.6875, 0.6563, 0.6875, 0.6563, 0.688, 0.687, 0.6875, 0.6875, 0.6875, 0.6563, 0.8125, 0.625, 0.8125, 0.6563, 0.8125, 0.6563, 0.8125, 0.625, 0.8125, 0.625, 0.8125, 0.6563, 0.7983, 0.6483, 0.7994, 0.625, 0.7994, 0.625, 0.7983, 0.6483, 0.7822, 0.6395, 0.7841, 0.625, 0.7159, 0.625, 0.7178, 0.6395, 0.7017, 0.6483, 0.7006, 0.625, 0.7006, 0.625, 0.7017, 0.6483, 0.6875, 0.6563, 0.6875, 0.625, 0.6875, 0.625, 0.6875, 0.6563, 0.6875, 0.6563, 0.6875, 0.625, 0.8125, 0.5938, 0.8125, 0.625, 0.8125, 0.625, 0.8125, 0.5938, 0.8125, 0.5938, 0.8125, 0.625, 0.7994, 0.625, 0.7983, 0.6017, 0.7983, 0.6017, 0.7994, 0.625, 0.7841, 0.625, 0.7822, 0.6105, 0.7178, 0.6105, 0.7159, 0.625, 0.7006, 0.625, 0.7017, 0.6017, 0.7017, 0.6017, 0.7006, 0.625, 0.6875, 0.625, 0.6875, 0.5938, 0.6875, 0.5938, 0.6875, 0.625, 0.6875, 0.625, 0.6875, 0.5938, 0.8125, 0.5625, 0.8125, 0.5938, 0.8125, 0.5938, 0.812, 0.563, 0.812, 0.563, 0.8125, 0.5938, 0.7983, 0.6017, 0.7919, 0.5831, 0.7919, 0.5831, 0.7983, 0.6017, 0.7822, 0.6105, 0.7759, 0.5991, 0.7241, 0.5991, 0.7178, 0.6105, 0.7017, 0.6017, 0.7081, 0.5831, 0.7081, 0.5831, 0.7017, 0.6017, 0.6875, 0.5938, 0.688, 0.563, 0.688, 0.563, 0.6875, 0.5938, 0.6875, 0.5938, 0.6875, 0.5625, 0.7813, 0.5625, 0.8125, 0.5625, 0.812, 0.563, 0.7813, 0.5625, 0.7813, 0.5625, 0.812, 0.563, 0.7919, 0.5831, 0.7733, 0.5767, 0.7733, 0.5767, 0.7919, 0.5831, 0.7759, 0.5991, 0.7645, 0.5928, 0.75, 0.5625, 0.7813, 0.5625, 0.7813, 0.5625, 0.75, 0.5625, 0.75, 0.5625, 0.7813, 0.5625, 0.7733, 0.5767, 0.75, 0.5756, 0.75, 0.5756, 0.7733, 0.5767, 0.7645, 0.5928, 0.75, 0.5909, 0.7188, 0.5625, 0.75, 0.5625, 0.75, 0.5625, 0.7188, 0.5625, 0.7188, 0.5625, 0.75, 0.5625, 0.75, 0.5756, 0.7267, 0.5767, 0.7267, 0.5767, 0.75, 0.5756, 0.75, 0.5909, 0.7355, 0.5928, 0.6875, 0.5625, 0.7188, 0.5625, 0.7188, 0.5625, 0.688, 0.563, 0.688, 0.563, 0.7188, 0.5625, 0.7267, 0.5767, 0.7081, 0.5831, 0.7081, 0.5831, 0.7267, 0.5767, 0.7355, 0.5928, 0.7241, 0.5991, 0.7759, 0.6509, 0.7645, 0.6572, 0.75, 0.6591, 0.7355, 0.6572, 0.7241, 0.6509, 0.7178, 0.6395, 0.7159, 0.625, 0.7178, 0.6105, 0.7241, 0.5991, 0.7355, 0.5928, 0.75, 0.5909, 0.7645, 0.5928, 0.7759, 0.5991, 0.7822, 0.6105, 0.7841, 0.625, 0.7822, 0.6395])
me_cube_001.update()
me_cube_002 = bpy.data.meshes.new('Cube.002')
me_cube_002.from_pydata([(-0.5962, -0.5962, 0.6211), (-0.5962, 0.5962, 0.6211), (0.5962, -0.5962, 0.6211), (0.5962, 0.5962, 0.6211), (-0.5981, -0.5832, 0.6211), (-0.5981, 0.5832, 0.6211), (-0.5832, 0.5981, 0.6211), (0.5832, 0.5981, 0.6211), (0.5981, 0.5832, 0.6211), (0.5981, -0.5832, 0.6211), (0.5832, -0.5981, 0.6211), (-0.5832, -0.5981, 0.6211), (0.5851, 0.5851, 0.6211), (-0.5851, 0.5851, 0.6211), (0.5851, -0.5851, 0.6211), (-0.5851, -0.5851, 0.6211), (-0.03618, -0.03616, 2.021), (-0.03618, 0.03619, 2.021), (0.03618, -0.03616, 2.021), (0.03618, 0.03619, 2.021), (-0.03807, -0.02319, 2.021), (-0.03807, 0.02321, 2.021), (-0.0232, 0.03808, 2.021), (0.0232, 0.03808, 2.021), (0.03807, 0.02322, 2.021), (0.03807, -0.02319, 2.021), (0.0232, -0.03806, 2.021), (-0.0232, -0.03806, 2.021), (0.0251, 0.02511, 2.021), (-0.0251, 0.02511, 2.021), (0.0251, -0.02508, 2.021), (-0.0251, -0.02509, 2.021), (-0.034, -0.034, 2.01), (-0.034, -0.034, 2.03), (-0.034, 0.034, 2.01), (-0.034, 0.034, 2.03), (0.034, -0.034, 2.01), (0.034, -0.034, 2.03), (0.034, 0.034, 2.01), (0.034, 0.034, 2.03), (-0.037, 0.0, 2.009), (-0.037, -0.037, 2.02), (-0.037, 0.0, 2.031), (-0.037, 0.037, 2.02), (0.0, 0.037, 2.009), (0.0, 0.037, 2.031), (0.037, 0.037, 2.02), (0.037, 0.0, 2.009), (0.037, 0.0, 2.031), (0.037, -0.037, 2.02), (0.0, -0.037, 2.009), (0.0, -0.037, 2.031), (0.0, 0.0, 2.033), (0.0, 0.0, 2.007), (0.0, -0.045, 2.02), (0.045, 0.0, 2.02), (0.0, 0.045, 2.02), (-0.045, 0.0, 2.02), (-0.0072, 0.0072, 2.027), (0.0072, 0.0072, 2.027), (0.0072, -0.0072, 2.027), (-0.0072, -0.0072, 2.027), (-0.0072, 0.0072, 4.828), (0.0072, 0.0072, 4.828), (0.0072, -0.0072, 4.828), (-0.0072, -0.0072, 4.828)], [], [(3, 8, 12, 7), (6, 13, 5, 1), (15, 11, 0, 4), (9, 2, 10, 14), (19, 23, 28, 24), (22, 17, 21, 29), (31, 20, 16, 27), (25, 30, 26, 18), (7, 12, 28, 23), (1, 5, 21, 17), (13, 6, 22, 29), (6, 1, 17, 22), (5, 13, 29, 21), (3, 7, 23, 19), (15, 4, 20, 31), (8, 3, 19, 24), (11, 15, 31, 27), (2, 9, 25, 18), (14, 10, 26, 30), (10, 2, 18, 26), (9, 14, 30, 25), (0, 11, 27, 16), (4, 0, 16, 20), (12, 8, 24, 28), (57, 42, 35, 43), (56, 45, 39, 46), (55, 48, 37, 49), (54, 51, 33, 41), (53, 47, 36, 50), (52, 42, 33, 51), (48, 52, 51, 37), (39, 45, 52, 48), (45, 35, 42, 52), (40, 53, 50, 32), (34, 44, 53, 40), (44, 38, 47, 53), (50, 54, 41, 32), (36, 49, 54, 50), (49, 37, 51, 54), (47, 55, 49, 36), (38, 46, 55, 47), (46, 39, 48, 55), (44, 56, 46, 38), (34, 43, 56, 44), (43, 35, 45, 56), (40, 57, 43, 34), (32, 41, 57, 40), (41, 33, 42, 57), (59, 58, 61, 60), (63, 64, 65, 62), (61, 58, 62, 65), (59, 60, 64, 63), (60, 61, 65, 64), (58, 59, 63, 62)])
me_cube_002.polygons.foreach_set('use_smooth', [1, 1, 1, 1, 1, 1, 1, 1, 1, 1, 1, 1, 1, 1, 1, 1, 1, 1, 1, 1, 1, 1, 1, 1, 1, 1, 1, 1, 1, 1, 1, 1, 1, 1, 1, 1, 1, 1, 1, 1, 1, 1, 1, 1, 1, 1, 1, 1, 0, 0, 0, 0, 0, 0])
_uv = me_cube_002.uv_layers.new(name='UVMap')
_uv.uv.foreach_set('vector', [0.625, 0.5, 0.625, 0.5313, 0.6562, 0.5313, 0.6563, 0.5, 0.8438, 0.5, 0.8438, 0.5313, 0.875, 0.5313, 0.875, 0.5, 0.8438, 0.7188, 0.8438, 0.75, 0.875, 0.75, 0.875, 0.7188, 0.625, 0.7188, 0.625, 0.75, 0.6563, 0.75, 0.6562, 0.7188, 0.625, 0.5, 0.6563, 0.5, 0.6562, 0.5313, 0.625, 0.5313, 0.8438, 0.5, 0.875, 0.5, 0.875, 0.5313, 0.8438, 0.5313, 0.8438, 0.7188, 0.875, 0.7188, 0.875, 0.75, 0.8438, 0.75, 0.625, 0.7188, 0.6562, 0.7188, 0.6563, 0.75, 0.625, 0.75, 0.6563, 0.5, 0.6562, 0.5313, 0.6562, 0.5313, 0.6563, 0.5, 0.875, 0.5, 0.875, 0.5313, 0.875, 0.5313, 0.875, 0.5, 0.8438, 0.5313, 0.8438, 0.5, 0.8438, 0.5, 0.8438, 0.5313, 0.8438, 0.5, 0.875, 0.5, 0.875, 0.5, 0.8438, 0.5, 0.875, 0.5313, 0.8438, 0.5313, 0.8438, 0.5313, 0.875, 0.5313, 0.625, 0.5, 0.6563, 0.5, 0.6563, 0.5, 0.625, 0.5, 0.8438, 0.7188, 0.875, 0.7188, 0.875, 0.7188, 0.8438, 0.7188, 0.625, 0.5313, 0.625, 0.5, 0.625, 0.5, 0.625, 0.5313, 0.8438, 0.75, 0.8438, 0.7188, 0.8438, 0.7188, 0.8438, 0.75, 0.625, 0.75, 0.625, 0.7188, 0.625, 0.7188, 0.625, 0.75, 0.6562, 0.7188, 0.6563, 0.75, 0.6563, 0.75, 0.6562, 0.7188, 0.6563, 0.75, 0.625, 0.75, 0.625, 0.75, 0.6563, 0.75, 0.625, 0.7188, 0.6562, 0.7188, 0.6562, 0.7188, 0.625, 0.7188, 0.875, 0.75, 0.8438, 0.75, 0.8438, 0.75, 0.875, 0.75, 0.875, 0.7188, 0.875, 0.75, 0.875, 0.75, 0.875, 0.7188, 0.6562, 0.5313, 0.625, 0.5313, 0.625, 0.5313, 0.6562, 0.5313, 0.5, 0.125, 0.625, 0.125, 0.625, 0.25, 0.5, 0.25, 0.5, 0.375, 0.625, 0.375, 0.625, 0.5, 0.5, 0.5, 0.5, 0.625, 0.625, 0.625, 0.625, 0.75, 0.5, 0.75, 0.5, 0.875, 0.625, 0.875, 0.625, 1.0, 0.5, 1.0, 0.25, 0.625, 0.375, 0.625, 0.375, 0.75, 0.25, 0.75, 0.75, 0.625, 0.875, 0.625, 0.875, 0.75, 0.75, 0.75, 0.625, 0.625, 0.75, 0.625, 0.75, 0.75, 0.625, 0.75, 0.625, 0.5, 0.75, 0.5, 0.75, 0.625, 0.625, 0.625, 0.75, 0.5, 0.875, 0.5, 0.875, 0.625, 0.75, 0.625, 0.125, 0.625, 0.25, 0.625, 0.25, 0.75, 0.125, 0.75, 0.125, 0.5, 0.25, 0.5, 0.25, 0.625, 0.125, 0.625, 0.25, 0.5, 0.375, 0.5, 0.375, 0.625, 0.25, 0.625, 0.375, 0.875, 0.5, 0.875, 0.5, 1.0, 0.375, 1.0, 0.375, 0.75, 0.5, 0.75, 0.5, 0.875, 0.375, 0.875, 0.5, 0.75, 0.625, 0.75, 0.625, 0.875, 0.5, 0.875, 0.375, 0.625, 0.5, 0.625, 0.5, 0.75, 0.375, 0.75, 0.375, 0.5, 0.5, 0.5, 0.5, 0.625, 0.375, 0.625, 0.5, 0.5, 0.625, 0.5, 0.625, 0.625, 0.5, 0.625, 0.375, 0.375, 0.5, 0.375, 0.5, 0.5, 0.375, 0.5, 0.375, 0.25, 0.5, 0.25, 0.5, 0.375, 0.375, 0.375, 0.5, 0.25, 0.625, 0.25, 0.625, 0.375, 0.5, 0.375, 0.375, 0.125, 0.5, 0.125, 0.5, 0.25, 0.375, 0.25, 0.375, 0.0, 0.5, 0.0, 0.5, 0.125, 0.375, 0.125, 0.5, 0.0, 0.625, 0.0, 0.625, 0.125, 0.5, 0.125, 0.0, 0.0, 0.0, 0.0, 0.0, 0.0, 0.0, 0.0, 0.0, 0.0, 0.0, 0.0, 0.0, 0.0, 0.0, 0.0, 0.0, 0.0, 0.0, 0.0, 0.0, 0.0, 0.0, 0.0, 0.0, 0.0, 0.0, 0.0, 0.0, 0.0, 0.0, 0.0, 0.0, 0.0, 0.0, 0.0, 0.0, 0.0, 0.0, 0.0, 0.0, 0.0, 0.0, 0.0, 0.0, 0.0, 0.0, 0.0])
me_cube_002.update()

# ---- objects
ob_cube = bpy.data.objects.new('Cube', me_cube_001)
ob_cube_001 = bpy.data.objects.new('Cube.001', me_cube_002)

# ---- transforms, parenting, visibility, modifiers, constraints
ob_cube.location = (0.0, 0.0, 0.0)
ob_cube.scale = (0.34, 0.34, 0.34)
_m = ob_cube.modifiers.new('Auto Smooth', 'NODES')
_m.node_group = ng_auto_smooth
_gi = [s.identifier for s in ng_auto_smooth.interface.items_tree if s.item_type == 'SOCKET' and s.in_out == 'INPUT']
_m[_gi[1]] = 0.562  # Angle
ob_cube_001.location = (0.0, 0.0, 0.0)
ob_cube_001.scale = (0.34, 0.34, 0.34)
_m = ob_cube_001.modifiers.new('Auto Smooth', 'NODES')
_m.node_group = ng_auto_smooth
_gi = [s.identifier for s in ng_auto_smooth.interface.items_tree if s.item_type == 'SOCKET' and s.in_out == 'INPUT']
_m[_gi[1]] = 0.5236  # Angle

# ---- collection membership
col_collection.objects.link(ob_cube)
col_collection.objects.link(ob_cube_001)

# ---- scene / render settings (as saved in the file)
scene.frame_start = 1; scene.frame_end = 250; scene.frame_set(1)
scene.render.engine = 'BLENDER_EEVEE_NEXT'
scene.cycles.sampling_pattern = 'TABULATED_SOBOL'
scene.view_settings.view_transform = 'Filmic'
bpy.context.view_layer.update()

# ---- added for rendering (the .blend has no active camera and no usable light): camera, sun
cam_auto = bpy.data.cameras.new('AutoCamera')
cam_auto.lens = 50.0
cam_auto.sensor_width = 36.0
cam_auto.clip_end = 1000.0
ob_auto_camera = bpy.data.objects.new('AutoCamera', cam_auto)
scene.collection.objects.link(ob_auto_camera)
ob_auto_camera.location = (1.93552, -2.32262, 2.22566)
ob_auto_camera.rotation_euler = (1.09748, -7.21219e-08, 0.694738)
scene.camera = ob_auto_camera
light_auto_sun = bpy.data.lights.new('AutoSun', 'SUN')
light_auto_sun.energy = 3.0
light_auto_sun.angle = 0.0523599
ob_auto_sun = bpy.data.objects.new('AutoSun', light_auto_sun)
scene.collection.objects.link(ob_auto_sun)
ob_auto_sun.rotation_euler = (0.872665, 0.174533, 0.523599)
bpy.context.view_layer.update()
